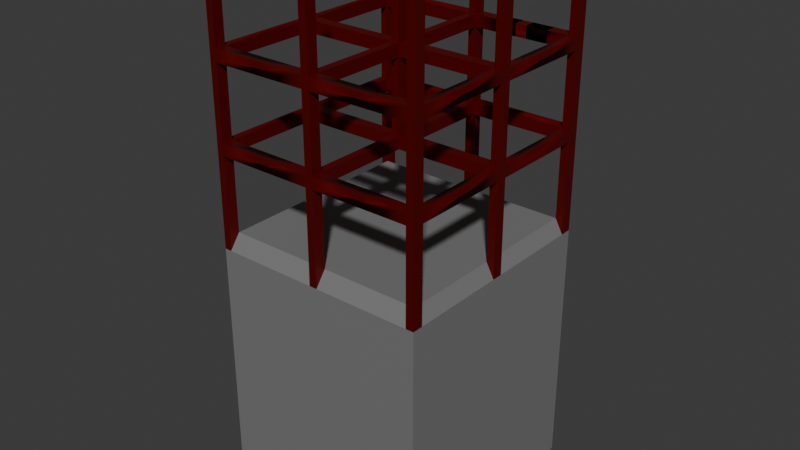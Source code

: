 # Source: blend.blend  (saved by Blender 4.0.36; exported with 4.5.12 LTS)
import bpy
from mathutils import Matrix  # noqa: F401  (used for matrix-valued properties, if any)

bpy.ops.wm.read_factory_settings(use_empty=True)
scene = bpy.context.scene
scene.name = 'Scene'

# ---- collections
col_collection = bpy.data.collections.new('Collection'); scene.collection.children.link(col_collection)

# ---- materials (node trees are filled in below, after node groups)
mat_007 = bpy.data.materials.new('매테리얼.007')
mat_007.use_transparent_shadow = False
mat_008 = bpy.data.materials.new('매테리얼.008')
mat_008.use_transparent_shadow = False
mat_009 = bpy.data.materials.new('매테리얼.009')
mat_009.use_transparent_shadow = False
mat_h = bpy.data.materials.new('H빔')
mat_h.use_transparent_shadow = False

# ---- node groups
ng_auto_smooth = bpy.data.node_groups.new('Auto Smooth', 'GeometryNodeTree')
_s = ng_auto_smooth.interface.new_socket(name='Geometry', in_out='OUTPUT', socket_type='NodeSocketGeometry')
_s = ng_auto_smooth.interface.new_socket(name='Geometry', in_out='INPUT', socket_type='NodeSocketGeometry')
_s = ng_auto_smooth.interface.new_socket(name='Angle', in_out='INPUT', socket_type='NodeSocketFloat')
_s.subtype = 'ANGLE'
_s.min_value = 0.0
_s.max_value = 3.142
ng_auto_smooth.is_modifier = True
_N = ng_auto_smooth.nodes; _L = ng_auto_smooth.links
n0 = _N.new('NodeGroupOutput'); n0.name = 'Group Output'; n0.location = (480, -100)
n1 = _N.new('NodeGroupInput'); n1.name = 'Group Input'; n1.location = (-420, -300)
n2 = _N.new('NodeGroupInput'); n2.name = 'Group Input.001'; n2.location = (-60, -100)
n3 = _N.new('GeometryNodeSetShadeSmooth'); n3.name = 'Set Shade Smooth'; n3.location = (120, -100)
n3.domain = 'EDGE'
n4 = _N.new('GeometryNodeSetShadeSmooth'); n4.name = 'Set Shade Smooth.001'; n4.location = (300, -100)
n5 = _N.new('GeometryNodeInputMeshEdgeAngle'); n5.name = 'Edge Angle'; n5.location = (-420, -220)
n6 = _N.new('GeometryNodeInputEdgeSmooth'); n6.name = 'Is Edge Smooth'; n6.location = (-60, -160)
n7 = _N.new('GeometryNodeInputShadeSmooth'); n7.name = 'Is Face Smooth'; n7.location = (-240, -340)
n8 = _N.new('FunctionNodeBooleanMath'); n8.name = 'Boolean Math'; n8.location = (-60, -220)
n9 = _N.new('FunctionNodeCompare'); n9.name = 'Compare'; n9.location = (-240, -180)
n9.operation = 'LESS_EQUAL'
_L.new(n5.outputs[0], n9.inputs[0])
_L.new(n4.outputs[0], n0.inputs[0])
_L.new(n1.outputs[1], n9.inputs[1])
_L.new(n9.outputs[0], n8.inputs[0])
_L.new(n7.outputs[0], n8.inputs[1])
_L.new(n2.outputs[0], n3.inputs[0])
_L.new(n6.outputs[0], n3.inputs[1])
_L.new(n3.outputs[0], n4.inputs[0])
_L.new(n8.outputs[0], n3.inputs[2])
n0.is_active_output = True

# ---- material node trees
mat_007.use_nodes = True; mat_007.node_tree.nodes.clear()
_N = mat_007.node_tree.nodes; _L = mat_007.node_tree.links
n0 = _N.new('ShaderNodeBsdfPrincipled'); n0.name = '프린시플드 BSDF'; n0.location = (10, 300)
n0.inputs[0].default_value = (0.1704, 0.1456, 0.1837, 1.0)
n0.inputs[2].default_value = 1.0
n0.inputs[3].default_value = 1.45
n1 = _N.new('ShaderNodeOutputMaterial'); n1.name = '매테리얼 출력'; n1.location = (300, 300)
_L.new(n0.outputs[0], n1.inputs[0])
n1.is_active_output = True
mat_008.use_nodes = True; mat_008.node_tree.nodes.clear()
_N = mat_008.node_tree.nodes; _L = mat_008.node_tree.links
n0 = _N.new('ShaderNodeBsdfPrincipled'); n0.name = '프린시플드 BSDF'; n0.location = (10, 300)
n0.inputs[0].default_value = (0.0, 0.0, 0.0, 1.0)
n0.inputs[2].default_value = 1.0
n0.inputs[3].default_value = 1.45
n1 = _N.new('ShaderNodeOutputMaterial'); n1.name = '매테리얼 출력'; n1.location = (300, 300)
_L.new(n0.outputs[0], n1.inputs[0])
n1.is_active_output = True
mat_009.use_nodes = True; mat_009.node_tree.nodes.clear()
_N = mat_009.node_tree.nodes; _L = mat_009.node_tree.links
n0 = _N.new('ShaderNodeBsdfPrincipled'); n0.name = '프린시플드 BSDF'; n0.location = (10, 300)
n0.inputs[0].default_value = (0.194, 0.194, 0.194, 1.0)
n0.inputs[3].default_value = 1.45
n1 = _N.new('ShaderNodeOutputMaterial'); n1.name = '매테리얼 출력'; n1.location = (300, 300)
_L.new(n0.outputs[0], n1.inputs[0])
n1.is_active_output = True
mat_h.use_nodes = True; mat_h.node_tree.nodes.clear()
_N = mat_h.node_tree.nodes; _L = mat_h.node_tree.links
n0 = _N.new('ShaderNodeBsdfPrincipled'); n0.name = '프린시플드 BSDF'; n0.location = (10, 300)
n0.inputs[0].default_value = (0.1497, 0.0001654, 0.0, 1.0)
n0.inputs[1].default_value = 0.5
n0.inputs[3].default_value = 1.45
n1 = _N.new('ShaderNodeOutputMaterial'); n1.name = '매테리얼 출력'; n1.location = (300, 300)
_L.new(n0.outputs[0], n1.inputs[0])
n1.is_active_output = True

# ---- world
world_world = bpy.data.worlds.new('World'); scene.world = world_world
world_world.use_nodes = True; world_world.node_tree.nodes.clear()
_N = world_world.node_tree.nodes; _L = world_world.node_tree.links
n0 = _N.new('ShaderNodeOutputWorld'); n0.name = 'World Output'; n0.location = (300, 300)
n1 = _N.new('ShaderNodeBackground'); n1.name = 'Background'; n1.location = (10, 300)
n1.inputs[0].default_value = (0.05088, 0.05088, 0.05088, 1.0)
_L.new(n1.outputs[0], n0.inputs[0])
n0.is_active_output = True
world_world.color = (0.05088, 0.05088, 0.05088)
world_world.use_sun_shadow = False
world_world.sun_shadow_jitter_overblur = 0.0

# ---- meshes
me_013 = bpy.data.meshes.new('큐브.013')
me_013.from_pydata([(-5.828, 5.559, 12.05), (-2.812, 5.559, 12.05), (0.204, 5.559, 12.05), (3.22, 5.559, 12.05), (6.236, 5.559, 11.35), (-5.828, 2.458, 12.05), (-2.812, 2.458, 12.05), (0.204, 2.458, 12.05), (3.22, 2.458, 12.05), (6.236, 2.458, 11.35), (-5.828, -0.6428, 12.05), (-2.812, -0.6428, 12.05), (0.204, -0.6428, 12.05), (3.22, -0.6428, 12.05), (6.236, -0.6428, 11.35), (-5.828, -3.744, 12.05), (-2.812, -3.744, 12.05), (0.204, -3.744, 12.05), (3.22, -3.744, 12.05), (6.236, -3.744, 11.35), (-5.828, -6.844, 11.35), (-2.812, -6.844, 11.35), (0.204, -6.844, 11.35), (3.22, -6.844, 11.35), (6.236, -6.844, 11.35), (6.236, 5.559, -0.7512), (3.22, 5.559, -0.7512), (0.204, 5.559, -0.7512), (-2.812, 5.559, -0.7512), (-5.828, 5.559, -0.7512), (6.236, 2.458, -0.7512), (3.22, 2.458, -0.7512), (0.204, 2.458, -0.7512), (-2.812, 2.458, -0.7512), (-5.828, 2.458, -0.7512), (6.236, -0.6428, -0.7512), (3.22, -0.6428, -0.7512), (0.204, -0.6428, -0.7512), (-2.812, -0.6428, -0.7512), (-5.828, -0.6428, -0.7512), (6.236, -3.744, -0.7512), (3.22, -3.744, -0.7512), (0.204, -3.744, -0.7512), (-2.812, -3.744, -0.7512), (-5.828, -3.744, -0.7512), (6.236, -6.844, -0.7512), (3.22, -6.844, -0.7512), (0.204, -6.844, -0.7512), (-2.812, -6.844, -0.7512), (-5.828, -6.844, -0.7512), (6.236, 6.239, -0.7512), (3.22, 6.239, -0.7512), (0.204, 6.239, -0.7512), (-2.812, 6.239, -0.7512), (-5.828, 6.239, -0.7512), (-5.828, 6.239, 11.35), (-2.812, 6.239, 11.35), (0.204, 6.239, 11.35), (3.22, 6.239, 11.35), (6.236, 6.239, 11.35), (6.236, 3.078, -0.7512), (3.22, 3.078, -0.7512), (0.204, 3.078, -0.7512), (-2.812, 3.078, -0.7512), (-5.828, 3.078, -0.7512), (-5.828, 3.078, 12.05), (-2.812, 3.078, 12.05), (0.204, 3.078, 12.05), (3.22, 3.078, 12.05), (6.236, 3.078, 11.35), (6.236, -0.02269, -0.7512), (3.22, -0.02269, -0.7512), (0.204, -0.02269, -0.7512), (-2.812, -0.02269, -0.7512), (-5.828, -0.02269, -0.7512), (-5.828, -0.02269, 12.05), (-2.812, -0.02269, 12.05), (0.204, -0.02269, 12.05), (3.22, -0.02269, 12.05), (6.236, -0.02269, 11.35), (6.236, -3.123, -0.7512), (3.22, -3.123, -0.7512), (0.204, -3.123, -0.7512), (-2.812, -3.123, -0.7512), (-5.828, -3.123, -0.7512), (-5.828, -3.123, 12.05), (-2.812, -3.123, 12.05), (0.204, -3.123, 12.05), (3.22, -3.123, 12.05), (6.236, -3.123, 11.35), (6.236, -6.224, -0.7512), (3.22, -6.224, -0.7512), (0.204, -6.224, -0.7512), (-2.812, -6.224, -0.7512), (-5.828, -6.224, -0.7512), (-5.828, -6.224, 12.05), (-2.812, -6.224, 12.05), (0.204, -6.224, 12.05), (3.22, -6.224, 12.05), (6.236, -6.224, 11.35), (-6.24, 5.559, -0.7512), (-6.24, 2.458, -0.7512), (-6.24, -0.6428, -0.7512), (-6.24, -3.744, -0.7512), (-6.24, -6.844, -0.7512), (-6.24, 6.239, -0.7512), (-6.24, 3.078, -0.7512), (-6.24, -0.02269, -0.7512), (-6.24, -3.123, -0.7512), (-6.24, -6.224, -0.7512), (-6.24, 5.559, 11.35), (-6.24, 2.458, 11.35), (-6.24, -0.6428, 11.35), (-6.24, -3.744, 11.35), (-6.24, -6.844, 11.35), (-6.24, 6.239, 11.35), (-6.24, 3.078, 11.35), (-6.24, -0.02269, 11.35), (-6.24, -3.123, 11.35), (-6.24, -6.224, 11.35), (-3.264, 5.559, 12.05), (-3.264, 2.458, 12.05), (-3.264, -0.6428, 12.05), (-3.264, -3.744, 12.05), (-3.264, -6.844, 11.35), (-3.264, 5.559, -0.7512), (-3.264, 2.458, -0.7512), (-3.264, -0.6428, -0.7512), (-3.264, -3.744, -0.7512), (-3.264, -6.844, -0.7512), (-3.264, 6.239, -0.7512), (-3.264, 6.239, 11.35), (-3.264, 3.078, -0.7512), (-3.264, 3.078, 12.05), (-3.264, -0.02269, -0.7512), (-3.264, -0.02269, 12.05), (-3.264, -3.123, -0.7512), (-3.264, -3.123, 12.05), (-3.264, -6.224, -0.7512), (-3.264, -6.224, 12.05), (-0.2484, 5.559, 12.05), (-0.2484, 2.458, 12.05), (-0.2484, -0.6428, 12.05), (-0.2484, -3.744, 12.05), (-0.2484, -6.844, 11.35), (-0.2484, 5.559, -0.7512), (-0.2484, 2.458, -0.7512), (-0.2484, -0.6428, -0.7512), (-0.2484, -3.744, -0.7512), (-0.2484, -6.844, -0.7512), (-0.2484, 6.239, -0.7512), (-0.2484, 6.239, 11.35), (-0.2484, 3.078, -0.7512), (-0.2484, 3.078, 12.05), (-0.2484, -0.02269, -0.7512), (-0.2484, -0.02269, 12.05), (-0.2484, -3.123, -0.7512), (-0.2484, -3.123, 12.05), (-0.2484, -6.224, -0.7512), (-0.2484, -6.224, 12.05), (2.767, 5.559, 12.05), (2.767, 2.458, 12.05), (2.767, -0.6428, 12.05), (2.767, -3.744, 12.05), (2.767, -6.844, 11.35), (2.767, 5.559, -0.7512), (2.767, 2.458, -0.7512), (2.767, -0.6428, -0.7512), (2.767, -3.744, -0.7512), (2.767, -6.844, -0.7512), (2.767, 6.239, -0.7512), (2.767, 6.239, 11.35), (2.767, 3.078, -0.7512), (2.767, 3.078, 12.05), (2.767, -0.02269, -0.7512), (2.767, -0.02269, 12.05), (2.767, -3.123, -0.7512), (2.767, -3.123, 12.05), (2.767, -6.224, -0.7512), (2.767, -6.224, 12.05), (5.783, 5.559, 12.05), (5.783, 2.458, 12.05), (5.783, -0.6428, 12.05), (5.783, -3.744, 12.05), (5.783, -6.844, 11.35), (5.783, 5.559, -0.7512), (5.783, 2.458, -0.7512), (5.783, -0.6428, -0.7512), (5.783, -3.744, -0.7512), (5.783, -6.844, -0.7512), (5.783, 6.239, -0.7512), (5.783, 6.239, 11.35), (5.783, 3.078, -0.7512), (5.783, 3.078, 12.05), (5.783, -0.02269, -0.7512), (5.783, -0.02269, 12.05), (5.783, -3.123, -0.7512), (5.783, -3.123, 12.05), (5.783, -6.224, -0.7512), (5.783, -6.224, 12.05), (5.783, 5.559, 24.85), (6.236, 5.559, 24.85), (5.783, 6.239, 24.85), (6.236, 6.239, 24.85), (5.783, -0.6428, 24.85), (6.236, -0.6428, 24.85), (5.783, -0.02269, 24.85), (6.236, -0.02269, 24.85), (5.783, -6.844, 24.85), (6.236, -6.844, 24.85), (5.783, -6.224, 24.85), (6.236, -6.224, 24.85), (-6.24, 5.559, 24.85), (-5.828, 5.559, 24.85), (-6.24, -0.6428, 24.85), (-5.828, -0.6428, 24.85), (-6.24, -6.844, 24.85), (-5.828, -6.844, 24.85), (-6.24, 6.239, 24.85), (-5.828, 6.239, 24.85), (-6.24, -0.02269, 24.85), (-5.828, -0.02269, 24.85), (-6.24, -6.224, 24.85), (-5.828, -6.224, 24.85), (-0.2484, 5.559, 24.85), (0.204, 5.559, 24.85), (-0.2484, -6.844, 24.85), (0.204, -6.844, 24.85), (-0.2484, 6.239, 24.85), (0.204, 6.239, 24.85), (-0.2484, -6.224, 24.85), (0.204, -6.224, 24.85), (0.204, 6.239, 16.32), (0.204, 6.239, 20.35), (0.204, 5.559, 20.35), (0.204, 5.559, 16.32), (-0.2484, 5.559, 20.35), (-0.2484, 5.559, 16.32), (-0.2484, 6.239, 16.32), (-0.2484, 6.239, 20.35), (0.204, 6.239, 19.78), (0.204, 5.559, 19.78), (-0.2484, 5.559, 19.78), (-0.2484, 6.239, 19.78), (0.204, 5.559, 15.75), (-0.2484, 5.559, 15.75), (0.204, 6.239, 15.75), (-0.2484, 6.239, 15.75), (6.236, 6.239, 16.32), (6.236, 6.239, 20.35), (6.236, 5.559, 20.35), (6.236, 5.559, 16.32), (5.783, 5.559, 20.35), (5.783, 5.559, 16.32), (5.783, 6.239, 16.32), (5.783, 6.239, 20.35), (6.236, 6.239, 19.78), (6.236, 5.559, 19.78), (5.783, 5.559, 19.78), (5.783, 6.239, 19.78), (6.236, 5.559, 15.75), (5.783, 5.559, 15.75), (6.236, 6.239, 15.75), (5.783, 6.239, 15.75), (0.204, 6.239, 15.75), (0.204, 6.239, 16.32), (0.204, 6.239, 19.78), (0.204, 6.239, 20.35), (0.204, 5.559, 16.32), (0.204, 5.559, 20.35), (0.204, 5.559, 19.78), (0.204, 5.559, 15.75), (5.783, 6.239, 15.75), (5.783, 6.239, 16.32), (5.783, 6.239, 19.78), (5.783, 6.239, 20.35), (5.783, 5.559, 16.32), (5.783, 5.559, 20.35), (5.783, 5.559, 19.78), (5.783, 5.559, 15.75), (5.783, -0.6428, 16.32), (5.783, -0.6428, 20.35), (5.783, -0.02269, 20.35), (5.783, -0.02269, 16.32), (6.236, -0.02269, 20.35), (6.236, -0.02269, 16.32), (6.236, -0.6428, 20.35), (6.236, -0.6428, 16.32), (5.783, -0.6428, 19.78), (5.783, -0.02269, 19.78), (6.236, -0.02269, 19.78), (6.236, -0.6428, 19.78), (5.783, -0.02269, 15.75), (6.236, -0.02269, 15.75), (6.236, -0.6428, 15.75), (5.783, -0.6428, 15.75), (6.236, -6.224, 16.32), (6.236, -6.224, 20.35), (6.236, -6.844, 20.35), (6.236, -6.844, 16.32), (5.783, -6.844, 16.32), (5.783, -6.844, 20.35), (5.783, -6.224, 20.35), (5.783, -6.224, 16.32), (6.236, -6.224, 19.78), (6.236, -6.844, 19.78), (5.783, -6.844, 19.78), (5.783, -6.224, 19.78), (6.236, -6.844, 15.75), (5.783, -6.224, 15.75), (6.236, -6.224, 15.75), (5.783, -6.844, 15.75), (0.204, -6.844, 16.32), (0.204, -6.844, 20.35), (-0.2484, -6.844, 20.35), (-0.2484, -6.844, 16.32), (-0.2484, -6.224, 16.32), (-0.2484, -6.224, 20.35), (0.204, -6.224, 20.35), (0.204, -6.224, 16.32), (0.204, -6.844, 19.78), (-0.2484, -6.844, 19.78), (-0.2484, -6.224, 19.78), (0.204, -6.224, 19.78), (-0.2484, -6.844, 15.75), (0.204, -6.224, 15.75), (0.204, -6.844, 15.75), (-0.2484, -6.224, 15.75), (-5.828, -6.844, 16.32), (-5.828, -6.844, 20.35), (-6.24, -6.844, 20.35), (-6.24, -6.844, 16.32), (-6.24, -6.224, 16.32), (-6.24, -6.224, 20.35), (-5.828, -6.224, 20.35), (-5.828, -6.224, 16.32), (-5.828, -6.844, 19.78), (-6.24, -6.844, 19.78), (-6.24, -6.224, 19.78), (-5.828, -6.224, 19.78), (-6.24, -6.844, 15.75), (-5.828, -6.224, 15.75), (-5.828, -6.844, 15.75), (-6.24, -6.224, 15.75), (-5.828, -0.6428, 16.32), (-5.828, -0.6428, 20.35), (-6.24, -0.6428, 20.35), (-6.24, -0.6428, 16.32), (-6.24, -0.02269, 16.32), (-6.24, -0.02269, 20.35), (-5.828, -0.02269, 20.35), (-5.828, -0.02269, 16.32), (-5.828, -0.6428, 19.78), (-6.24, -0.6428, 19.78), (-6.24, -0.02269, 19.78), (-5.828, -0.02269, 19.78), (-6.24, -0.6428, 15.75), (-5.828, -0.02269, 15.75), (-5.828, -0.6428, 15.75), (-6.24, -0.02269, 15.75), (-6.24, 5.559, 16.32), (-6.24, 5.559, 20.35), (-6.24, 6.239, 20.35), (-6.24, 6.239, 16.32), (-5.828, 5.559, 16.32), (-5.828, 5.559, 20.35), (-5.828, 6.239, 20.35), (-5.828, 6.239, 16.32), (-6.24, 5.559, 19.78), (-6.24, 6.239, 19.78), (-5.828, 5.559, 19.78), (-5.828, 6.239, 19.78), (-6.24, 6.239, 15.75), (-5.828, 6.239, 15.75), (-6.24, 5.559, 15.75), (-5.828, 5.559, 15.75), (-2.723, 6.239, 15.75), (-2.723, 5.559, 15.75), (-2.723, 5.559, 16.32), (-2.723, 6.239, 16.32), (-2.723, 6.239, 19.78), (-2.723, 5.559, 19.78), (-2.723, 5.559, 20.35), (-2.723, 6.239, 20.35), (5.783, 6.239, 20.35), (5.783, 6.239, 19.78), (5.783, 6.239, 19.78), (5.783, 6.239, 20.35), (0.204, 5.559, 16.32), (0.204, 5.559, 15.75), (0.204, 5.559, 15.75), (0.204, 5.559, 16.32), (-0.2484, 3.084, 15.75), (0.204, 3.084, 15.75), (0.204, 3.084, 16.32), (-0.2484, 3.084, 16.32), (-0.2484, 3.084, 19.78), (0.204, 3.084, 19.78), (0.204, 3.084, 20.35), (-0.2484, 3.084, 20.35), (5.783, 6.239, 16.32), (5.783, 6.239, 15.75), (5.783, 6.239, 15.75), (5.783, 6.239, 16.32), (0.204, 6.239, 19.78), (0.204, 6.239, 20.35), (0.204, 6.239, 20.35), (0.204, 6.239, 19.78), (5.783, 3.084, 15.75), (6.236, 3.084, 15.75), (6.236, 3.084, 16.32), (5.783, 3.084, 16.32), (5.783, 3.084, 19.78), (6.236, 3.084, 19.78), (6.236, 3.084, 20.35), (5.783, 3.084, 20.35), (0.204, 5.559, 20.35), (0.204, 5.559, 19.78), (0.204, 5.559, 19.78), (0.204, 5.559, 20.35), (5.783, 5.559, 15.75), (5.783, 5.559, 16.32), (5.783, 5.559, 16.32), (5.783, 5.559, 15.75), (5.783, 5.559, 19.78), (5.783, 5.559, 20.35), (5.783, 5.559, 20.35), (5.783, 5.559, 19.78), (0.204, 6.239, 15.75), (0.204, 6.239, 16.32), (0.204, 6.239, 16.32), (0.204, 6.239, 15.75), (3.309, 6.239, 15.75), (3.309, 5.559, 15.75), (3.309, 5.559, 16.32), (3.309, 6.239, 16.32), (2.678, 6.239, 15.75), (2.678, 6.239, 16.32), (2.678, 5.559, 16.32), (2.678, 5.559, 15.75), (3.309, 6.239, 19.78), (3.309, 5.559, 19.78), (3.309, 5.559, 20.35), (3.309, 6.239, 20.35), (2.678, 6.239, 19.78), (2.678, 6.239, 20.35), (2.678, 5.559, 20.35), (2.678, 5.559, 19.78), (5.783, -3.117, 15.75), (6.236, -3.117, 15.75), (6.236, -3.117, 16.32), (5.783, -3.117, 16.32), (5.783, -3.117, 19.78), (6.236, -3.117, 19.78), (6.236, -3.117, 20.35), (5.783, -3.117, 20.35), (6.236, 2.452, 15.75), (5.783, 2.452, 15.75), (5.783, 2.452, 16.32), (6.236, 2.452, 16.32), (6.236, 2.452, 19.78), (5.783, 2.452, 19.78), (5.783, 2.452, 20.35), (6.236, 2.452, 20.35), (3.309, -0.02269, 15.75), (3.309, -0.6428, 15.75), (3.309, -0.6428, 16.32), (3.309, -0.02269, 16.32), (3.309, -0.02269, 19.78), (3.309, -0.6428, 19.78), (3.309, -0.6428, 20.35), (3.309, -0.02269, 20.35), (6.236, -3.75, 15.75), (5.783, -3.75, 15.75), (5.783, -3.75, 16.32), (6.236, -3.75, 16.32), (6.236, -3.75, 19.78), (5.783, -3.75, 19.78), (5.783, -3.75, 20.35), (6.236, -3.75, 20.35), (3.309, -6.224, 15.75), (3.309, -6.844, 15.75), (3.309, -6.844, 16.32), (3.309, -6.224, 16.32), (3.309, -6.224, 19.78), (3.309, -6.844, 19.78), (3.309, -6.844, 20.35), (3.309, -6.224, 20.35), (2.678, -6.844, 15.75), (2.678, -6.224, 15.75), (2.678, -6.224, 16.32), (2.678, -6.844, 16.32), (2.678, -6.844, 19.78), (2.678, -6.224, 19.78), (2.678, -6.224, 20.35), (2.678, -6.844, 20.35), (-2.723, -6.224, 15.75), (-2.723, -6.844, 15.75), (-2.723, -6.844, 16.32), (-2.723, -6.224, 16.32), (-2.723, -6.224, 19.78), (-2.723, -6.844, 19.78), (-2.723, -6.844, 20.35), (-2.723, -6.224, 20.35), (0.204, -3.75, 15.75), (-0.2484, -3.75, 15.75), (-0.2484, -3.75, 16.32), (0.204, -3.75, 16.32), (0.204, -3.75, 19.78), (-0.2484, -3.75, 19.78), (-0.2484, -3.75, 20.35), (0.204, -3.75, 20.35), (-3.353, -6.844, 15.75), (-3.353, -6.224, 15.75), (-3.353, -6.224, 16.32), (-3.353, -6.844, 16.32), (-3.353, -6.844, 19.78), (-3.353, -6.224, 19.78), (-3.353, -6.224, 20.35), (-3.353, -6.844, 20.35), (-5.828, -3.75, 15.75), (-6.24, -3.75, 15.75), (-6.24, -3.75, 16.32), (-5.828, -3.75, 16.32), (-5.828, -3.75, 19.78), (-6.24, -3.75, 19.78), (-6.24, -3.75, 20.35), (-5.828, -3.75, 20.35), (-3.353, -0.6428, 15.75), (-3.353, -0.02269, 15.75), (-3.353, -0.02269, 16.32), (-3.353, -0.6428, 16.32), (-3.353, -0.6428, 19.78), (-3.353, -0.02269, 19.78), (-3.353, -0.02269, 20.35), (-3.353, -0.6428, 20.35), (-5.828, 2.452, 15.75), (-6.24, 2.452, 15.75), (-6.24, 2.452, 16.32), (-5.828, 2.452, 16.32), (-5.828, 2.452, 19.78), (-6.24, 2.452, 19.78), (-6.24, 2.452, 20.35), (-5.828, 2.452, 20.35), (-6.24, -3.117, 15.75), (-5.828, -3.117, 15.75), (-5.828, -3.117, 16.32), (-6.24, -3.117, 16.32), (-6.24, -3.117, 19.78), (-5.828, -3.117, 19.78), (-5.828, -3.117, 20.35), (-6.24, -3.117, 20.35), (-3.353, 5.559, 15.75), (-3.353, 6.239, 15.75), (-3.353, 6.239, 16.32), (-3.353, 5.559, 16.32), (-3.353, 5.559, 19.78), (-3.353, 6.239, 19.78), (-3.353, 6.239, 20.35), (-3.353, 5.559, 20.35), (-6.24, 3.084, 15.75), (-5.828, 3.084, 15.75), (-5.828, 3.084, 16.32), (-6.24, 3.084, 16.32), (-6.24, 3.084, 19.78), (-5.828, 3.084, 19.78), (-5.828, 3.084, 20.35), (-6.24, 3.084, 20.35), (-0.2484, -0.02487, 15.75), (0.204, -0.02487, 15.75), (0.204, -0.02487, 16.32), (-0.2484, -0.02487, 16.32), (-0.2484, -0.02487, 19.78), (0.204, -0.02487, 19.78), (0.204, -0.02487, 20.35), (-0.2484, -0.02487, 20.35), (0.1997, -0.02269, 15.75), (0.1997, -0.6428, 15.75), (0.1997, -0.6428, 16.32), (0.1997, -0.02269, 16.32), (0.1997, -0.02269, 19.78), (0.1997, -0.6428, 19.78), (0.1997, -0.6428, 20.35), (0.1997, -0.02269, 20.35), (0.204, -0.6407, 15.75), (-0.2484, -0.6407, 15.75), (-0.2484, -0.6407, 16.32), (0.204, -0.6407, 16.32), (0.204, -0.6407, 19.78), (-0.2484, -0.6407, 19.78), (-0.2484, -0.6407, 20.35), (0.204, -0.6407, 20.35), (-0.2442, -0.6428, 15.75), (-0.2442, -0.02269, 15.75), (-0.2442, -0.02269, 16.32), (-0.2442, -0.6428, 16.32), (-0.2442, -0.6428, 19.78), (-0.2442, -0.02269, 19.78), (-0.2442, -0.02269, 20.35), (-0.2442, -0.6428, 20.35), (2.74, -0.6428, 19.78), (2.74, -0.02269, 19.78), (2.74, -0.6428, 20.35), (2.74, -0.02269, 20.35), (-0.2484, -3.128, 19.78), (0.204, -3.128, 19.78), (-0.2484, -3.128, 20.35), (0.204, -3.128, 20.35), (0.204, 2.463, 19.78), (-0.2484, 2.463, 19.78), (0.204, 2.463, 20.35), (-0.2484, 2.463, 20.35), (-2.732, -0.02269, 19.78), (-2.732, -0.6428, 19.78), (-2.732, -0.02269, 20.35), (-2.732, -0.6428, 20.35), (0.204, -0.02487, 16.3), (-0.2484, -0.02487, 16.3), (-0.2484, -0.6407, 16.3), (0.204, -0.6407, 16.3), (-0.2484, -0.02487, 24.84), (0.204, -0.02487, 24.84), (0.204, -0.6407, 24.84), (-0.2484, -0.6407, 24.84)], [(185, 26), (165, 27), (145, 28), (125, 29), (186, 31), (166, 32), (146, 33), (126, 34), (187, 36), (167, 37), (147, 38), (127, 39), (188, 41), (168, 42), (148, 43), (128, 44), (192, 61), (172, 62), (152, 63), (132, 64), (194, 71), (174, 72), (154, 73), (134, 74), (196, 81), (176, 82), (156, 83), (136, 84), (198, 91), (178, 92), (158, 93), (138, 94), (44, 94), (43, 93), (42, 92), (41, 91), (39, 84), (38, 83), (37, 82), (36, 81), (34, 74), (33, 73), (32, 72), (31, 71), (29, 64), (28, 63), (27, 62), (26, 61), (94, 49), (93, 48), (92, 47), (91, 46), (84, 44), (83, 43), (82, 42), (81, 41), (74, 39), (73, 38), (72, 37), (71, 36), (64, 34), (63, 33), (62, 32), (61, 31), (54, 29), (53, 28), (52, 27), (51, 26), (29, 100), (34, 101), (39, 102), (44, 103), (64, 106), (74, 107), (84, 108), (94, 109), (28, 125), (33, 126), (38, 127), (43, 128), (63, 132), (73, 134), (83, 136), (93, 138), (130, 125), (132, 126), (134, 127), (136, 128), (138, 129), (125, 132), (126, 134), (127, 136), (128, 138), (27, 145), (32, 146), (37, 147), (42, 148), (62, 152), (72, 154), (82, 156), (92, 158), (150, 145), (152, 146), (154, 147), (156, 148), (158, 149), (145, 152), (146, 154), (147, 156), (148, 158), (26, 165), (31, 166), (36, 167), (41, 168), (61, 172), (71, 174), (81, 176), (91, 178), (170, 165), (172, 166), (174, 167), (176, 168), (178, 169), (165, 172), (166, 174), (167, 176), (168, 178), (25, 185), (30, 186), (35, 187), (40, 188), (60, 192), (70, 194), (80, 196), (90, 198), (190, 185), (192, 186), (194, 187), (196, 188), (198, 189), (185, 192), (186, 194), (187, 196), (188, 198)], [(183, 18, 98, 199), (163, 17, 97, 179), (143, 16, 96, 159), (123, 15, 95, 139), (182, 13, 88, 197), (162, 12, 87, 177), (142, 11, 86, 157), (122, 10, 85, 137), (181, 8, 78, 195), (161, 7, 77, 175), (141, 6, 76, 155), (121, 5, 75, 135), (180, 3, 68, 193), (160, 2, 67, 173), (140, 1, 66, 153), (120, 0, 65, 133), (199, 98, 23, 184), (179, 97, 22, 164), (159, 96, 21, 144), (139, 95, 20, 124), (197, 88, 18, 183), (177, 87, 17, 163), (157, 86, 16, 143), (137, 85, 15, 123), (195, 78, 13, 182), (175, 77, 12, 162), (155, 76, 11, 142), (135, 75, 10, 122), (193, 68, 8, 181), (173, 67, 7, 161), (153, 66, 6, 141), (133, 65, 5, 121), (191, 58, 3, 180), (171, 57, 2, 160), (151, 56, 1, 140), (131, 55, 0, 120), (15, 113, 119, 95), (10, 112, 118, 85), (5, 111, 117, 75), (0, 110, 116, 65), (334, 333, 222, 223), (85, 118, 113, 15), (330, 329, 217, 216), (65, 116, 111, 5), (362, 361, 212, 218), (56, 131, 120, 1), (66, 133, 121, 6), (76, 135, 122, 11), (86, 137, 123, 16), (96, 139, 124, 21), (1, 120, 133, 66), (6, 121, 135, 76), (11, 122, 137, 86), (16, 123, 139, 96), (236, 234, 225, 224), (67, 153, 141, 7), (77, 155, 142, 12), (87, 157, 143, 17), (234, 233, 229, 225), (2, 140, 153, 67), (7, 141, 155, 77), (12, 142, 157, 87), (17, 143, 159, 97), (58, 171, 160, 3), (68, 173, 161, 8), (78, 175, 162, 13), (88, 177, 163, 18), (98, 179, 164, 23), (3, 160, 173, 68), (8, 161, 175, 78), (13, 162, 177, 88), (18, 163, 179, 98), (250, 249, 203, 201), (69, 193, 181, 9), (282, 281, 204, 206), (89, 197, 183, 19), (298, 297, 211, 209), (4, 180, 193, 69), (9, 181, 195, 79), (14, 182, 197, 89), (46, 169, 47, 149, 48, 129, 49, 104, 109, 103, 108, 102, 107, 101, 106, 100, 105, 54, 130, 53, 150, 52, 170, 51, 190, 50, 25, 60, 30, 70, 35, 80, 40, 90, 45, 189), (19, 183, 199, 99), (203, 202, 200, 201), (252, 250, 201, 200), (249, 255, 202, 203), (255, 252, 200, 202), (207, 206, 204, 205), (284, 282, 206, 207), (286, 284, 207, 205), (281, 286, 205, 204), (211, 210, 208, 209), (302, 301, 208, 210), (301, 298, 209, 208), (297, 302, 210, 211), (223, 222, 216, 217), (221, 220, 214, 215), (219, 218, 212, 213), (346, 345, 215, 214), (361, 365, 213, 212), (350, 349, 220, 221), (366, 362, 218, 219), (349, 346, 214, 220), (365, 366, 219, 213), (345, 350, 221, 215), (329, 334, 223, 217), (333, 330, 216, 222), (229, 228, 224, 225), (231, 230, 226, 227), (233, 239, 228, 229), (314, 313, 227, 226), (318, 317, 230, 231), (317, 314, 226, 230), (239, 236, 224, 228), (313, 318, 231, 227), (246, 247, 238, 232), (240, 243, 239, 233), (237, 235, 241, 242), (235, 232, 240, 241), (232, 238, 243, 240), (238, 237, 242, 243), (140, 2, 244, 245), (2, 57, 246, 244), (57, 151, 247, 246), (151, 140, 245, 247), (262, 263, 254, 248), (256, 259, 255, 249), (613, 596, 599, 615), (615, 599, 598, 614), (260, 262, 248, 251), (257, 256, 249, 250), (251, 248, 256, 257), (253, 251, 257, 258), (248, 254, 259, 256), (254, 253, 258, 259), (4, 59, 262, 260), (180, 4, 260, 261), (59, 191, 263, 262), (191, 180, 261, 263), (614, 598, 597, 612), (253, 254, 273, 276), (259, 258, 278, 274), (263, 261, 279, 272), (252, 255, 275, 277), (232, 235, 268, 265), (612, 597, 596, 613), (233, 234, 269, 267), (574, 583, 580, 573), (241, 240, 266, 270), (244, 246, 264, 271), (528, 592, 595, 531), (531, 595, 594, 530), (530, 594, 593, 529), (529, 593, 592, 528), (605, 588, 591, 607), (607, 591, 590, 606), (294, 293, 285, 287), (291, 290, 284, 286), (606, 590, 589, 604), (604, 589, 588, 605), (572, 597, 598, 575), (504, 584, 587, 507), (283, 280, 288, 289), (285, 283, 289, 290), (287, 285, 290, 291), (280, 287, 291, 288), (195, 182, 295, 292), (79, 195, 292, 293), (14, 79, 293, 294), (182, 14, 294, 295), (507, 587, 586, 506), (506, 586, 585, 505), (311, 308, 299, 300), (306, 305, 298, 301), (505, 585, 584, 504), (308, 310, 296, 299), (305, 304, 297, 298), (299, 296, 304, 305), (303, 300, 306, 307), (300, 299, 305, 306), (296, 303, 307, 304), (24, 99, 310, 308), (199, 184, 311, 309), (184, 24, 308, 311), (99, 199, 309, 310), (601, 580, 583, 603), (603, 583, 582, 602), (602, 582, 581, 600), (600, 581, 580, 601), (590, 599, 596, 589), (464, 576, 579, 467), (324, 326, 312, 315), (321, 320, 313, 314), (315, 312, 320, 321), (319, 316, 322, 323), (316, 315, 321, 322), (312, 319, 323, 320), (144, 22, 326, 324), (97, 159, 327, 325), (159, 144, 324, 327), (22, 97, 325, 326), (343, 340, 331, 332), (338, 337, 330, 333), (467, 579, 578, 466), (466, 578, 577, 465), (340, 342, 328, 331), (337, 336, 329, 330), (465, 577, 576, 464), (335, 332, 338, 339), (331, 328, 336, 337), (328, 335, 339, 336), (332, 331, 337, 338), (95, 119, 343, 341), (114, 20, 342, 340), (20, 95, 341, 342), (119, 114, 340, 343), (609, 572, 575, 611), (611, 575, 574, 610), (359, 356, 347, 348), (354, 353, 346, 349), (610, 574, 573, 608), (608, 573, 572, 609), (582, 591, 588, 581), (392, 568, 571, 395), (347, 344, 352, 353), (351, 348, 354, 355), (348, 347, 353, 354), (344, 351, 355, 352), (112, 10, 358, 356), (75, 117, 359, 357), (117, 112, 356, 359), (10, 75, 357, 358), (395, 571, 570, 394), (394, 570, 569, 393), (373, 372, 363, 367), (371, 369, 362, 366), (393, 569, 568, 392), (372, 374, 360, 363), (369, 368, 361, 362), (363, 360, 368, 369), (360, 364, 370, 368), (367, 363, 369, 371), (364, 367, 371, 370), (115, 110, 374, 372), (110, 0, 375, 374), (55, 115, 372, 373), (0, 55, 373, 375), (376, 377, 378, 379), (245, 377, 376, 247), (237, 378, 377, 245), (238, 379, 378, 237), (247, 376, 379, 238), (380, 381, 382, 383), (242, 381, 380, 243), (236, 382, 381, 242), (239, 383, 382, 236), (243, 380, 383, 239), (384, 385, 386, 387), (259, 385, 384, 255), (274, 386, 385, 259), (275, 387, 386, 274), (255, 384, 387, 275), (388, 389, 390, 391), (244, 389, 388, 235), (271, 390, 389, 244), (268, 391, 390, 271), (235, 388, 391, 268), (244, 393, 392, 245), (235, 394, 393, 244), (237, 395, 394, 235), (245, 392, 395, 237), (241, 397, 396, 242), (234, 398, 397, 241), (236, 399, 398, 234), (242, 396, 399, 236), (400, 401, 402, 403), (263, 401, 400, 254), (272, 402, 401, 263), (273, 403, 402, 272), (254, 400, 403, 273), (404, 405, 406, 407), (233, 405, 404, 240), (267, 406, 405, 233), (266, 407, 406, 267), (240, 404, 407, 266), (408, 409, 410, 411), (260, 409, 408, 261), (251, 410, 409, 260), (253, 411, 410, 251), (261, 408, 411, 253), (412, 413, 414, 415), (257, 413, 412, 258), (250, 414, 413, 257), (252, 415, 414, 250), (258, 412, 415, 252), (416, 417, 418, 419), (241, 417, 416, 234), (270, 418, 417, 241), (269, 419, 418, 270), (234, 416, 419, 269), (420, 421, 422, 423), (253, 421, 420, 261), (276, 422, 421, 253), (279, 423, 422, 276), (261, 420, 423, 279), (424, 425, 426, 427), (252, 425, 424, 258), (277, 426, 425, 252), (278, 427, 426, 277), (258, 424, 427, 278), (428, 429, 430, 431), (232, 429, 428, 246), (265, 430, 429, 232), (264, 431, 430, 265), (246, 428, 431, 264), (432, 433, 434, 435), (279, 433, 432, 272), (276, 434, 433, 279), (273, 435, 434, 276), (272, 432, 435, 273), (436, 437, 438, 439), (265, 437, 436, 264), (268, 438, 437, 265), (271, 439, 438, 268), (264, 436, 439, 271), (440, 441, 442, 443), (278, 441, 440, 274), (277, 442, 441, 278), (275, 443, 442, 277), (274, 440, 443, 275), (444, 445, 446, 447), (267, 445, 444, 266), (269, 446, 445, 267), (270, 447, 446, 269), (266, 444, 447, 270), (448, 449, 450, 451), (294, 449, 448, 295), (287, 450, 449, 294), (280, 451, 450, 287), (295, 448, 451, 280), (452, 453, 454, 455), (291, 453, 452, 288), (286, 454, 453, 291), (281, 455, 454, 286), (288, 452, 455, 281), (456, 457, 458, 459), (292, 457, 456, 293), (283, 458, 457, 292), (285, 459, 458, 283), (293, 456, 459, 285), (460, 461, 462, 463), (289, 461, 460, 290), (282, 462, 461, 289), (284, 463, 462, 282), (290, 460, 463, 284), (295, 465, 464, 292), (280, 466, 465, 295), (283, 467, 466, 280), (292, 464, 467, 283), (288, 469, 468, 289), (281, 470, 469, 288), (282, 471, 470, 281), (289, 468, 471, 282), (472, 473, 474, 475), (309, 473, 472, 310), (303, 474, 473, 309), (296, 475, 474, 303), (310, 472, 475, 296), (476, 477, 478, 479), (307, 477, 476, 304), (302, 478, 477, 307), (297, 479, 478, 302), (304, 476, 479, 297), (480, 481, 482, 483), (311, 481, 480, 309), (300, 482, 481, 311), (303, 483, 482, 300), (309, 480, 483, 303), (484, 485, 486, 487), (306, 485, 484, 307), (301, 486, 485, 306), (302, 487, 486, 301), (307, 484, 487, 302), (488, 489, 490, 491), (325, 489, 488, 326), (319, 490, 489, 325), (312, 491, 490, 319), (326, 488, 491, 312), (492, 493, 494, 495), (323, 493, 492, 320), (318, 494, 493, 323), (313, 495, 494, 318), (320, 492, 495, 313), (496, 497, 498, 499), (324, 497, 496, 327), (315, 498, 497, 324), (316, 499, 498, 315), (327, 496, 499, 316), (500, 501, 502, 503), (321, 501, 500, 322), (314, 502, 501, 321), (317, 503, 502, 314), (322, 500, 503, 317), (327, 505, 504, 325), (316, 506, 505, 327), (319, 507, 506, 316), (325, 504, 507, 319), (322, 509, 508, 323), (317, 510, 509, 322), (318, 511, 510, 317), (323, 508, 511, 318), (512, 513, 514, 515), (341, 513, 512, 342), (335, 514, 513, 341), (328, 515, 514, 335), (342, 512, 515, 328), (516, 517, 518, 519), (339, 517, 516, 336), (334, 518, 517, 339), (329, 519, 518, 334), (336, 516, 519, 329), (520, 521, 522, 523), (343, 521, 520, 341), (332, 522, 521, 343), (335, 523, 522, 332), (341, 520, 523, 335), (524, 525, 526, 527), (338, 525, 524, 339), (333, 526, 525, 338), (334, 527, 526, 333), (339, 524, 527, 334), (357, 529, 528, 358), (351, 530, 529, 357), (344, 531, 530, 351), (358, 528, 531, 344), (355, 533, 532, 352), (350, 534, 533, 355), (345, 535, 534, 350), (352, 532, 535, 345), (536, 537, 538, 539), (359, 537, 536, 357), (348, 538, 537, 359), (351, 539, 538, 348), (357, 536, 539, 351), (540, 541, 542, 543), (354, 541, 540, 355), (349, 542, 541, 354), (350, 543, 542, 349), (355, 540, 543, 350), (544, 545, 546, 547), (358, 545, 544, 356), (344, 546, 545, 358), (347, 547, 546, 344), (356, 544, 547, 347), (548, 549, 550, 551), (352, 549, 548, 353), (345, 550, 549, 352), (346, 551, 550, 345), (353, 548, 551, 346), (552, 553, 554, 555), (373, 553, 552, 375), (367, 554, 553, 373), (364, 555, 554, 367), (375, 552, 555, 364), (556, 557, 558, 559), (371, 557, 556, 370), (366, 558, 557, 371), (365, 559, 558, 366), (370, 556, 559, 365), (560, 561, 562, 563), (375, 561, 560, 374), (364, 562, 561, 375), (360, 563, 562, 364), (374, 560, 563, 360), (564, 565, 566, 567), (370, 565, 564, 368), (365, 566, 565, 370), (361, 567, 566, 365), (368, 564, 567, 361), (579, 594, 595, 578), (568, 593, 594, 571), (586, 595, 592, 585), (578, 587, 584, 577), (570, 579, 576, 569), (569, 584, 585, 568), (588, 589, 618, 619), (590, 591, 622, 623), (460, 413, 414, 463), (414, 415, 462, 463), (412, 413, 460, 461), (412, 461, 462, 415), (408, 409, 456, 457), (410, 459, 456, 409), (410, 411, 458, 459), (458, 411, 408, 457), (454, 479, 476, 453), (478, 479, 454, 455), (476, 477, 452, 453), (452, 477, 478, 455), (450, 475, 472, 449), (474, 475, 450, 451), (472, 473, 448, 449), (474, 451, 448, 473), (492, 485, 486, 495), (486, 487, 494, 495), (484, 485, 492, 493), (484, 493, 494, 487), (482, 491, 488, 481), (482, 483, 490, 491), (480, 481, 488, 489), (490, 483, 480, 489), (498, 515, 512, 497), (498, 499, 514, 515), (496, 497, 512, 513), (514, 499, 496, 513), (516, 501, 502, 519), (502, 503, 518, 519), (500, 501, 516, 517), (500, 517, 518, 503), (522, 547, 544, 521), (522, 523, 546, 547), (520, 521, 544, 545), (546, 523, 520, 545), (548, 525, 526, 551), (526, 527, 550, 551), (524, 525, 548, 549), (509, 604, 605, 508), (564, 541, 542, 567), (542, 543, 566, 567), (540, 541, 564, 565), (540, 565, 566, 543), (538, 563, 560, 537), (538, 539, 562, 563), (536, 537, 560, 561), (562, 539, 536, 561), (554, 379, 376, 553), (553, 376, 377, 552), (379, 554, 555, 378), (378, 555, 552, 377), (440, 444, 445, 443), (444, 440, 441, 447), (441, 447, 446, 442), (437, 435, 432, 436), (435, 437, 438, 434), (436, 432, 433, 439), (469, 600, 601, 468), (445, 443, 442, 446), (381, 556, 557, 380), (380, 557, 558, 383), (383, 558, 559, 382), (556, 381, 382, 559), (434, 438, 439, 433), (470, 602, 600, 469), (471, 603, 602, 470), (468, 601, 603, 471), (524, 549, 550, 527), (510, 606, 604, 509), (511, 607, 606, 510), (508, 605, 607, 511), (397, 608, 609, 396), (398, 610, 608, 397), (399, 611, 610, 398), (396, 609, 611, 399), (533, 612, 613, 532), (534, 614, 612, 533), (535, 615, 614, 534), (532, 613, 615, 535), (616, 619, 618, 617), (573, 588, 619, 616), (572, 573, 616, 617), (589, 572, 617, 618), (620, 623, 622, 621), (575, 590, 623, 620), (574, 575, 620, 621), (591, 574, 621, 622), (184, 23, 46, 189), (45, 24, 184, 189), (24, 45, 90, 99), (40, 19, 99, 90), (19, 40, 80, 89), (35, 14, 89, 80), (14, 35, 70, 79), (30, 9, 79, 70), (9, 30, 60, 69), (25, 4, 69, 60), (4, 25, 50, 59), (59, 50, 190, 191), (51, 58, 191, 190), (58, 51, 170, 171), (52, 57, 171, 170), (57, 52, 150, 151), (53, 56, 151, 150), (56, 53, 130, 131), (130, 54, 55, 131), (55, 54, 105, 115), (105, 100, 110, 115), (110, 100, 106, 116), (106, 101, 111, 116), (101, 107, 117, 111), (107, 102, 112, 117), (102, 108, 118, 112), (108, 103, 113, 118), (103, 109, 119, 113), (109, 104, 114, 119), (49, 20, 114, 104), (20, 49, 129, 124), (21, 124, 129, 48), (21, 48, 149, 144), (22, 144, 149, 47), (22, 47, 169, 164), (46, 23, 164, 169)])
me_013.polygons.foreach_set('use_smooth', [True] * 610)
me_013.polygons.foreach_set('material_index', [2, 2, 2, 2, 2, 2, 2, 2, 2, 2, 2, 2, 2, 2, 2, 2, 2, 2, 2, 2, 2, 2, 2, 2, 2, 2, 2, 2, 2, 2, 2, 2, 2, 2, 2, 2, 2, 2, 2, 2, 3, 2, 3, 2, 3, 2, 2, 2, 2, 2, 2, 2, 2, 2, 3, 2, 2, 2, 3, 2, 2, 2, 2, 2, 2, 2, 2, 2, 2, 2, 2, 2, 3, 2, 3, 2, 3, 2, 2, 2, 2, 2, 3, 3, 3, 3, 3, 3, 3, 3, 3, 3, 3, 3, 3, 3, 3, 3, 3, 3, 3, 3, 3, 3, 3, 3, 3, 3, 3, 3, 3, 3, 3, 3, 3, 3, 3, 3, 3, 3, 3, 3, 3, 3, 3, 3, 3, 3, 3, 3, 3, 3, 3, 3, 3, 3, 3, 3, 3, 0, 0, 0, 0, 0, 3, 0, 0, 0, 0, 3, 3, 3, 3, 3, 3, 3, 3, 3, 3, 0, 3, 3, 3, 3, 3, 3, 3, 3, 3, 3, 3, 3, 3, 3, 3, 3, 3, 3, 3, 3, 3, 3, 3, 3, 3, 3, 3, 3, 0, 3, 3, 3, 3, 3, 3, 3, 3, 3, 3, 3, 3, 3, 3, 3, 3, 3, 3, 3, 3, 3, 3, 3, 3, 3, 3, 3, 3, 3, 3, 3, 3, 0, 3, 3, 3, 3, 3, 3, 3, 3, 3, 3, 3, 3, 3, 3, 3, 3, 3, 3, 3, 3, 3, 3, 3, 3, 0, 3, 3, 3, 3, 0, 3, 3, 3, 3, 0, 0, 0, 0, 0, 0, 0, 0, 0, 0, 3, 3, 3, 3, 3, 3, 3, 3, 3, 3, 0, 3, 0, 0, 0, 0, 0, 0, 0, 3, 3, 3, 3, 0, 3, 3, 3, 3, 0, 0, 0, 0, 0, 0, 0, 0, 0, 0, 0, 0, 0, 0, 0, 3, 3, 0, 3, 0, 0, 3, 3, 3, 3, 0, 3, 3, 3, 3, 0, 3, 3, 3, 3, 0, 3, 3, 3, 3, 0, 3, 3, 3, 3, 0, 3, 3, 3, 3, 0, 3, 3, 3, 3, 0, 3, 3, 3, 3, 3, 3, 3, 3, 3, 3, 3, 3, 0, 3, 3, 3, 3, 0, 3, 3, 3, 3, 0, 3, 3, 3, 3, 0, 3, 3, 3, 3, 0, 3, 3, 3, 3, 0, 3, 3, 3, 3, 0, 3, 3, 3, 3, 0, 3, 3, 3, 3, 3, 3, 3, 3, 3, 3, 3, 3, 0, 3, 3, 3, 3, 0, 3, 3, 3, 3, 0, 3, 3, 3, 3, 0, 3, 3, 3, 3, 3, 3, 3, 3, 3, 3, 3, 3, 0, 3, 3, 3, 3, 0, 3, 3, 3, 3, 0, 3, 3, 3, 3, 0, 3, 3, 3, 3, 0, 3, 3, 3, 3, 0, 3, 3, 3, 3, 0, 3, 3, 3, 3, 0, 3, 3, 3, 3, 0, 0, 0, 0, 0, 0, 3, 3, 3, 3, 3, 3, 3, 3, 3, 3, 3, 3, 3, 3, 3, 3, 3, 3, 3, 3, 3, 3, 3, 3, 3, 3, 3, 3, 3, 3, 3, 3, 3, 3, 3, 3, 3, 3, 3, 3, 3, 3, 3, 3, 3, 3, 3, 3, 3, 3, 3, 3, 3, 3, 3, 3, 3, 3, 3, 3, 3, 3, 3, 3, 3, 3, 3, 3, 3, 3, 3, 3, 3, 3, 3, 3, 3, 3, 3, 3, 3, 3, 0, 3, 3, 3, 3, 3, 3, 3, 2, 2, 2, 2, 2, 2, 2, 2, 2, 2, 2, 2, 2, 2, 2, 2, 2, 2, 2, 2, 2, 2, 2, 2, 2, 2, 2, 2, 2, 2, 2, 2, 2, 2, 2, 2])
_uv = me_013.uv_layers.new(name='UV 맵')
_uv.uv.foreach_set('vector', [0.68, 0.6711, 0.7138, 0.6711, 0.7138, 0.703, 0.68, 0.703, 0.7198, 0.6711, 0.7536, 0.6711, 0.7536, 0.703, 0.7198, 0.703, 0.7596, 0.6711, 0.7934, 0.6711, 0.7934, 0.703, 0.7596, 0.703, 0.7994, 0.6711, 0.8332, 0.6711, 0.8332, 0.703, 0.7994, 0.703, 0.68, 0.6312, 0.7138, 0.6312, 0.7138, 0.6631, 0.68, 0.6631, 0.7198, 0.6312, 0.7536, 0.6312, 0.7536, 0.6631, 0.7198, 0.6631, 0.7596, 0.6312, 0.7934, 0.6312, 0.7934, 0.6631, 0.7596, 0.6631, 0.7994, 0.6312, 0.8332, 0.6312, 0.8332, 0.6631, 0.7994, 0.6631, 0.68, 0.5914, 0.7138, 0.5914, 0.7138, 0.6233, 0.68, 0.6233, 0.7198, 0.5914, 0.7536, 0.5914, 0.7536, 0.6233, 0.7198, 0.6233, 0.7596, 0.5914, 0.7934, 0.5914, 0.7934, 0.6233, 0.7596, 0.6233, 0.7994, 0.5914, 0.8332, 0.5914, 0.8332, 0.6233, 0.7994, 0.6233, 0.68, 0.5515, 0.7138, 0.5515, 0.7138, 0.5834, 0.68, 0.5834, 0.7198, 0.5515, 0.7536, 0.5515, 0.7536, 0.5834, 0.7198, 0.5834, 0.7596, 0.5515, 0.7934, 0.5515, 0.7934, 0.5834, 0.7596, 0.5834, 0.7994, 0.5515, 0.8332, 0.5515, 0.8332, 0.5834, 0.7994, 0.5834, 0.68, 0.703, 0.7138, 0.703, 0.7138, 0.711, 0.68, 0.711, 0.7198, 0.703, 0.7536, 0.703, 0.7536, 0.711, 0.7198, 0.711, 0.7596, 0.703, 0.7934, 0.703, 0.7934, 0.711, 0.7596, 0.711, 0.7994, 0.703, 0.8332, 0.703, 0.8332, 0.711, 0.7994, 0.711, 0.68, 0.6631, 0.7138, 0.6631, 0.7138, 0.6711, 0.68, 0.6711, 0.7198, 0.6631, 0.7536, 0.6631, 0.7536, 0.6711, 0.7198, 0.6711, 0.7596, 0.6631, 0.7934, 0.6631, 0.7934, 0.6711, 0.7596, 0.6711, 0.7994, 0.6631, 0.8332, 0.6631, 0.8332, 0.6711, 0.7994, 0.6711, 0.68, 0.6233, 0.7138, 0.6233, 0.7138, 0.6312, 0.68, 0.6312, 0.7198, 0.6233, 0.7536, 0.6233, 0.7536, 0.6312, 0.7198, 0.6312, 0.7596, 0.6233, 0.7934, 0.6233, 0.7934, 0.6312, 0.7596, 0.6312, 0.7994, 0.6233, 0.8332, 0.6233, 0.8332, 0.6312, 0.7994, 0.6312, 0.68, 0.5834, 0.7138, 0.5834, 0.7138, 0.5914, 0.68, 0.5914, 0.7198, 0.5834, 0.7536, 0.5834, 0.7536, 0.5914, 0.7198, 0.5914, 0.7596, 0.5834, 0.7934, 0.5834, 0.7934, 0.5914, 0.7596, 0.5914, 0.7994, 0.5834, 0.8332, 0.5834, 0.8332, 0.5914, 0.7994, 0.5914, 0.68, 0.5446, 0.7138, 0.5446, 0.7138, 0.5515, 0.68, 0.5515, 0.7198, 0.5446, 0.7536, 0.5446, 0.7536, 0.5515, 0.7198, 0.5515, 0.7596, 0.5446, 0.7934, 0.5446, 0.7934, 0.5515, 0.7596, 0.5515, 0.7994, 0.5446, 0.8332, 0.5446, 0.8332, 0.5515, 0.7994, 0.5515, 0.8332, 0.6711, 0.8387, 0.6711, 0.8387, 0.703, 0.8332, 0.703, 0.8332, 0.6312, 0.8387, 0.6312, 0.8387, 0.6631, 0.8332, 0.6631, 0.8332, 0.5914, 0.8387, 0.5914, 0.8387, 0.6233, 0.8332, 0.6233, 0.8332, 0.5515, 0.8387, 0.5515, 0.8387, 0.5834, 0.8332, 0.5834, 0.8332, 0.703, 0.8387, 0.703, 0.8387, 0.703, 0.8332, 0.703, 0.8332, 0.6631, 0.8387, 0.6631, 0.8387, 0.6711, 0.8332, 0.6711, 0.8387, 0.711, 0.8332, 0.711, 0.8332, 0.711, 0.8387, 0.711, 0.8332, 0.5834, 0.8387, 0.5834, 0.8387, 0.5914, 0.8332, 0.5914, 0.8387, 0.5446, 0.8387, 0.5515, 0.8387, 0.5515, 0.8387, 0.5446, 0.7934, 0.5446, 0.7994, 0.5446, 0.7994, 0.5515, 0.7934, 0.5515, 0.7934, 0.5834, 0.7994, 0.5834, 0.7994, 0.5914, 0.7934, 0.5914, 0.7934, 0.6233, 0.7994, 0.6233, 0.7994, 0.6312, 0.7934, 0.6312, 0.7934, 0.6631, 0.7994, 0.6631, 0.7994, 0.6711, 0.7934, 0.6711, 0.7934, 0.703, 0.7994, 0.703, 0.7994, 0.711, 0.7934, 0.711, 0.7934, 0.5515, 0.7994, 0.5515, 0.7994, 0.5834, 0.7934, 0.5834, 0.7934, 0.5914, 0.7994, 0.5914, 0.7994, 0.6233, 0.7934, 0.6233, 0.7934, 0.6312, 0.7994, 0.6312, 0.7994, 0.6631, 0.7934, 0.6631, 0.7934, 0.6711, 0.7994, 0.6711, 0.7994, 0.703, 0.7934, 0.703, 0.7596, 0.5515, 0.7536, 0.5515, 0.7536, 0.5515, 0.7596, 0.5515, 0.7536, 0.5834, 0.7596, 0.5834, 0.7596, 0.5914, 0.7536, 0.5914, 0.7536, 0.6233, 0.7596, 0.6233, 0.7596, 0.6312, 0.7536, 0.6312, 0.7536, 0.6631, 0.7596, 0.6631, 0.7596, 0.6711, 0.7536, 0.6711, 0.7536, 0.5515, 0.7536, 0.5446, 0.7536, 0.5446, 0.7536, 0.5515, 0.7536, 0.5515, 0.7596, 0.5515, 0.7596, 0.5834, 0.7536, 0.5834, 0.7536, 0.5914, 0.7596, 0.5914, 0.7596, 0.6233, 0.7536, 0.6233, 0.7536, 0.6312, 0.7596, 0.6312, 0.7596, 0.6631, 0.7536, 0.6631, 0.7536, 0.6711, 0.7596, 0.6711, 0.7596, 0.703, 0.7536, 0.703, 0.7138, 0.5446, 0.7198, 0.5446, 0.7198, 0.5515, 0.7138, 0.5515, 0.7138, 0.5834, 0.7198, 0.5834, 0.7198, 0.5914, 0.7138, 0.5914, 0.7138, 0.6233, 0.7198, 0.6233, 0.7198, 0.6312, 0.7138, 0.6312, 0.7138, 0.6631, 0.7198, 0.6631, 0.7198, 0.6711, 0.7138, 0.6711, 0.7138, 0.703, 0.7198, 0.703, 0.7198, 0.711, 0.7138, 0.711, 0.7138, 0.5515, 0.7198, 0.5515, 0.7198, 0.5834, 0.7138, 0.5834, 0.7138, 0.5914, 0.7198, 0.5914, 0.7198, 0.6233, 0.7138, 0.6233, 0.7138, 0.6312, 0.7198, 0.6312, 0.7198, 0.6631, 0.7138, 0.6631, 0.7138, 0.6711, 0.7198, 0.6711, 0.7198, 0.703, 0.7138, 0.703, 0.674, 0.5515, 0.674, 0.5446, 0.674, 0.5446, 0.674, 0.5515, 0.674, 0.5834, 0.68, 0.5834, 0.68, 0.5914, 0.674, 0.5914, 0.68, 0.6233, 0.68, 0.6312, 0.68, 0.6312, 0.68, 0.6233, 0.674, 0.6631, 0.68, 0.6631, 0.68, 0.6711, 0.674, 0.6711, 0.674, 0.711, 0.674, 0.703, 0.674, 0.703, 0.674, 0.711, 0.674, 0.5515, 0.68, 0.5515, 0.68, 0.5834, 0.674, 0.5834, 0.674, 0.5914, 0.68, 0.5914, 0.68, 0.6233, 0.674, 0.6233, 0.674, 0.6312, 0.68, 0.6312, 0.68, 0.6631, 0.674, 0.6631, 0.2862, 0.711, 0.2802, 0.711, 0.2464, 0.711, 0.2404, 0.711, 0.2066, 0.711, 0.2006, 0.711, 0.1668, 0.711, 0.1613, 0.711, 0.1613, 0.703, 0.1613, 0.6711, 0.1613, 0.6631, 0.1613, 0.6312, 0.1613, 0.6233, 0.1613, 0.5914, 0.1613, 0.5834, 0.1613, 0.5515, 0.1613, 0.5446, 0.1668, 0.5446, 0.2006, 0.5446, 0.2066, 0.5446, 0.2404, 0.5446, 0.2464, 0.5446, 0.2802, 0.5446, 0.2862, 0.5446, 0.32, 0.5446, 0.326, 0.5446, 0.326, 0.5515, 0.326, 0.5834, 0.326, 0.5914, 0.326, 0.6233, 0.326, 0.6312, 0.326, 0.6631, 0.326, 0.6711, 0.326, 0.703, 0.326, 0.711, 0.32, 0.711, 0.674, 0.6711, 0.68, 0.6711, 0.68, 0.703, 0.674, 0.703, 0.674, 0.5446, 0.68, 0.5446, 0.68, 0.5515, 0.674, 0.5515, 0.68, 0.5515, 0.674, 0.5515, 0.674, 0.5515, 0.68, 0.5515, 0.674, 0.5446, 0.68, 0.5446, 0.68, 0.5446, 0.674, 0.5446, 0.68, 0.5446, 0.68, 0.5515, 0.68, 0.5515, 0.68, 0.5446, 0.674, 0.6233, 0.68, 0.6233, 0.68, 0.6312, 0.674, 0.6312, 0.674, 0.6233, 0.68, 0.6233, 0.68, 0.6233, 0.674, 0.6233, 0.674, 0.6312, 0.674, 0.6233, 0.674, 0.6233, 0.674, 0.6312, 0.68, 0.6312, 0.674, 0.6312, 0.674, 0.6312, 0.68, 0.6312, 0.674, 0.703, 0.68, 0.703, 0.68, 0.711, 0.674, 0.711, 0.68, 0.703, 0.68, 0.711, 0.68, 0.711, 0.68, 0.703, 0.68, 0.711, 0.674, 0.711, 0.674, 0.711, 0.68, 0.711, 0.674, 0.703, 0.68, 0.703, 0.68, 0.703, 0.674, 0.703, 0.8332, 0.703, 0.8387, 0.703, 0.8387, 0.711, 0.8332, 0.711, 0.8332, 0.6233, 0.8387, 0.6233, 0.8387, 0.6312, 0.8332, 0.6312, 0.8332, 0.5446, 0.8387, 0.5446, 0.8387, 0.5515, 0.8332, 0.5515, 0.8387, 0.6312, 0.8332, 0.6312, 0.8332, 0.6312, 0.8387, 0.6312, 0.8387, 0.5515, 0.8332, 0.5515, 0.8332, 0.5515, 0.8387, 0.5515, 0.8332, 0.6233, 0.8387, 0.6233, 0.8387, 0.6233, 0.8332, 0.6233, 0.8332, 0.5446, 0.8387, 0.5446, 0.8387, 0.5446, 0.8332, 0.5446, 0.8387, 0.6233, 0.8387, 0.6312, 0.8387, 0.6312, 0.8387, 0.6233, 0.8332, 0.5515, 0.8332, 0.5446, 0.8332, 0.5446, 0.8332, 0.5515, 0.8332, 0.6312, 0.8332, 0.6233, 0.8332, 0.6233, 0.8332, 0.6312, 0.8332, 0.711, 0.8332, 0.703, 0.8332, 0.703, 0.8332, 0.711, 0.8387, 0.703, 0.8387, 0.711, 0.8387, 0.711, 0.8387, 0.703, 0.7536, 0.5446, 0.7596, 0.5446, 0.7596, 0.5515, 0.7536, 0.5515, 0.7536, 0.703, 0.7596, 0.703, 0.7596, 0.711, 0.7536, 0.711, 0.7536, 0.5446, 0.7596, 0.5446, 0.7596, 0.5446, 0.7536, 0.5446, 0.7596, 0.711, 0.7536, 0.711, 0.7536, 0.711, 0.7596, 0.711, 0.7536, 0.703, 0.7596, 0.703, 0.7596, 0.703, 0.7536, 0.703, 0.7596, 0.703, 0.7596, 0.711, 0.7596, 0.711, 0.7596, 0.703, 0.7596, 0.5446, 0.7596, 0.5515, 0.7596, 0.5515, 0.7596, 0.5446, 0.7536, 0.711, 0.7536, 0.703, 0.7536, 0.703, 0.7536, 0.711, 0.7536, 0.5446, 0.7596, 0.5446, 0.7596, 0.5446, 0.7536, 0.5446, 0.7536, 0.5446, 0.7596, 0.5446, 0.7596, 0.5446, 0.7536, 0.5446, 0.7596, 0.5515, 0.7536, 0.5515, 0.7536, 0.5515, 0.7596, 0.5515, 0.7536, 0.5515, 0.7536, 0.5446, 0.7536, 0.5446, 0.7536, 0.5515, 0.7536, 0.5446, 0.7596, 0.5446, 0.7596, 0.5446, 0.7536, 0.5446, 0.7596, 0.5446, 0.7596, 0.5515, 0.7596, 0.5515, 0.7596, 0.5446, 0.7596, 0.5515, 0.7536, 0.5515, 0.7536, 0.5515, 0.7596, 0.5515, 0.7536, 0.5515, 0.7536, 0.5446, 0.7536, 0.5446, 0.7536, 0.5515, 0.7536, 0.5446, 0.7596, 0.5446, 0.7596, 0.5446, 0.7536, 0.5446, 0.7596, 0.5446, 0.7596, 0.5515, 0.7596, 0.5515, 0.7596, 0.5446, 0.674, 0.5446, 0.68, 0.5446, 0.68, 0.5446, 0.674, 0.5446, 0.674, 0.5446, 0.68, 0.5446, 0.68, 0.5446, 0.674, 0.5446, 0.8332, 0.6312, 0.8332, 0.6312, 0.8332, 0.6312, 0.8332, 0.6312, 0.8332, 0.6312, 0.8332, 0.6312, 0.8332, 0.6233, 0.8332, 0.6233, 0.674, 0.5515, 0.674, 0.5446, 0.674, 0.5446, 0.674, 0.5515, 0.674, 0.5515, 0.674, 0.5446, 0.674, 0.5446, 0.674, 0.5515, 0.674, 0.5515, 0.674, 0.5446, 0.674, 0.5446, 0.674, 0.5515, 0.68, 0.5515, 0.674, 0.5515, 0.674, 0.5515, 0.68, 0.5515, 0.674, 0.5446, 0.68, 0.5446, 0.68, 0.5446, 0.674, 0.5446, 0.68, 0.5446, 0.68, 0.5515, 0.68, 0.5515, 0.68, 0.5446, 0.674, 0.5515, 0.674, 0.5446, 0.674, 0.5446, 0.674, 0.5515, 0.68, 0.5515, 0.674, 0.5515, 0.674, 0.5515, 0.68, 0.5515, 0.674, 0.5446, 0.68, 0.5446, 0.68, 0.5446, 0.674, 0.5446, 0.68, 0.5446, 0.68, 0.5515, 0.68, 0.5515, 0.68, 0.5446, 0.8332, 0.6233, 0.8332, 0.6233, 0.8332, 0.6233, 0.8332, 0.6233, 0.68, 0.5515, 0.68, 0.5446, 0.68, 0.5446, 0.68, 0.5515, 0.68, 0.5446, 0.68, 0.5515, 0.68, 0.5515, 0.68, 0.5446, 0.68, 0.5446, 0.68, 0.5515, 0.68, 0.5515, 0.68, 0.5446, 0.68, 0.5515, 0.68, 0.5446, 0.68, 0.5446, 0.68, 0.5515, 0.7536, 0.5446, 0.7536, 0.5515, 0.7536, 0.5515, 0.7536, 0.5446, 0.8332, 0.6233, 0.8332, 0.6233, 0.8332, 0.6312, 0.8332, 0.6312, 0.7536, 0.5446, 0.7536, 0.5515, 0.7536, 0.5515, 0.7536, 0.5446, 0.7536, 0.5515, 0.68, 0.6233, 0.68, 0.6233, 0.7536, 0.5515, 0.7536, 0.5515, 0.7536, 0.5446, 0.7536, 0.5446, 0.7536, 0.5515, 0.7536, 0.5515, 0.7536, 0.5446, 0.7536, 0.5446, 0.7536, 0.5515, 0.8332, 0.6312, 0.8332, 0.6312, 0.8332, 0.6312, 0.8332, 0.6312, 0.8332, 0.6312, 0.8332, 0.6312, 0.8332, 0.6233, 0.8332, 0.6233, 0.8332, 0.6233, 0.8332, 0.6233, 0.8332, 0.6233, 0.8332, 0.6233, 0.8332, 0.6233, 0.8332, 0.6233, 0.8332, 0.6312, 0.8332, 0.6312, 0.7536, 0.703, 0.7536, 0.703, 0.7536, 0.703, 0.7536, 0.703, 0.7536, 0.703, 0.7536, 0.703, 0.7596, 0.703, 0.7596, 0.703, 0.674, 0.6312, 0.674, 0.6233, 0.674, 0.6233, 0.674, 0.6312, 0.674, 0.6312, 0.674, 0.6233, 0.674, 0.6233, 0.674, 0.6312, 0.7596, 0.703, 0.7596, 0.703, 0.7596, 0.703, 0.7596, 0.703, 0.7596, 0.703, 0.7596, 0.703, 0.7536, 0.703, 0.7536, 0.703, 0.7596, 0.5515, 0.8332, 0.6233, 0.8332, 0.6233, 0.7596, 0.5515, 0.7536, 0.703, 0.7536, 0.703, 0.7536, 0.703, 0.7536, 0.703, 0.68, 0.6233, 0.68, 0.6312, 0.68, 0.6312, 0.68, 0.6233, 0.674, 0.6233, 0.68, 0.6233, 0.68, 0.6233, 0.674, 0.6233, 0.674, 0.6312, 0.674, 0.6233, 0.674, 0.6233, 0.674, 0.6312, 0.68, 0.6312, 0.674, 0.6312, 0.674, 0.6312, 0.68, 0.6312, 0.68, 0.6233, 0.68, 0.6312, 0.68, 0.6312, 0.68, 0.6233, 0.674, 0.6233, 0.68, 0.6233, 0.68, 0.6233, 0.674, 0.6233, 0.674, 0.6312, 0.674, 0.6233, 0.674, 0.6233, 0.674, 0.6312, 0.68, 0.6312, 0.674, 0.6312, 0.674, 0.6312, 0.68, 0.6312, 0.7536, 0.703, 0.7536, 0.703, 0.7596, 0.703, 0.7596, 0.703, 0.7596, 0.703, 0.7596, 0.703, 0.7596, 0.703, 0.7596, 0.703, 0.68, 0.711, 0.674, 0.711, 0.674, 0.711, 0.68, 0.711, 0.68, 0.711, 0.674, 0.711, 0.674, 0.711, 0.68, 0.711, 0.7596, 0.703, 0.7596, 0.703, 0.7536, 0.703, 0.7536, 0.703, 0.674, 0.711, 0.674, 0.703, 0.674, 0.703, 0.674, 0.711, 0.674, 0.711, 0.674, 0.703, 0.674, 0.703, 0.674, 0.711, 0.674, 0.711, 0.674, 0.703, 0.674, 0.703, 0.674, 0.711, 0.68, 0.703, 0.68, 0.711, 0.68, 0.711, 0.68, 0.703, 0.68, 0.711, 0.674, 0.711, 0.674, 0.711, 0.68, 0.711, 0.674, 0.703, 0.68, 0.703, 0.68, 0.703, 0.674, 0.703, 0.674, 0.711, 0.674, 0.703, 0.674, 0.703, 0.674, 0.711, 0.68, 0.703, 0.68, 0.711, 0.68, 0.711, 0.68, 0.703, 0.68, 0.711, 0.674, 0.711, 0.674, 0.711, 0.68, 0.711, 0.674, 0.703, 0.68, 0.703, 0.68, 0.703, 0.674, 0.703, 0.68, 0.6233, 0.68, 0.6233, 0.68, 0.6233, 0.68, 0.6233, 0.68, 0.6233, 0.68, 0.6233, 0.68, 0.6312, 0.68, 0.6312, 0.68, 0.6312, 0.68, 0.6312, 0.68, 0.6312, 0.68, 0.6312, 0.68, 0.6312, 0.68, 0.6312, 0.68, 0.6233, 0.68, 0.6233, 0.7596, 0.703, 0.8332, 0.6312, 0.8332, 0.6312, 0.7596, 0.703, 0.68, 0.6233, 0.68, 0.6233, 0.68, 0.6233, 0.68, 0.6233, 0.7596, 0.711, 0.7536, 0.711, 0.7536, 0.711, 0.7596, 0.711, 0.7596, 0.711, 0.7536, 0.711, 0.7536, 0.711, 0.7596, 0.711, 0.7596, 0.711, 0.7536, 0.711, 0.7536, 0.711, 0.7596, 0.711, 0.7536, 0.703, 0.7596, 0.703, 0.7596, 0.703, 0.7536, 0.703, 0.7596, 0.703, 0.7596, 0.711, 0.7596, 0.711, 0.7596, 0.703, 0.7536, 0.711, 0.7536, 0.703, 0.7536, 0.703, 0.7536, 0.711, 0.7596, 0.711, 0.7536, 0.711, 0.7536, 0.711, 0.7596, 0.711, 0.7536, 0.703, 0.7596, 0.703, 0.7596, 0.703, 0.7536, 0.703, 0.7596, 0.703, 0.7596, 0.711, 0.7596, 0.711, 0.7596, 0.703, 0.7536, 0.711, 0.7536, 0.703, 0.7536, 0.703, 0.7536, 0.711, 0.8387, 0.703, 0.8387, 0.711, 0.8387, 0.711, 0.8387, 0.703, 0.8387, 0.703, 0.8387, 0.711, 0.8387, 0.711, 0.8387, 0.703, 0.68, 0.6233, 0.68, 0.6233, 0.68, 0.6312, 0.68, 0.6312, 0.68, 0.6312, 0.68, 0.6312, 0.68, 0.6312, 0.68, 0.6312, 0.8387, 0.711, 0.8332, 0.711, 0.8332, 0.711, 0.8387, 0.711, 0.8387, 0.711, 0.8332, 0.711, 0.8332, 0.711, 0.8387, 0.711, 0.68, 0.6312, 0.68, 0.6312, 0.68, 0.6233, 0.68, 0.6233, 0.8332, 0.703, 0.8387, 0.703, 0.8387, 0.703, 0.8332, 0.703, 0.8387, 0.711, 0.8332, 0.711, 0.8332, 0.711, 0.8387, 0.711, 0.8332, 0.711, 0.8332, 0.703, 0.8332, 0.703, 0.8332, 0.711, 0.8387, 0.703, 0.8387, 0.711, 0.8387, 0.711, 0.8387, 0.703, 0.8332, 0.703, 0.8387, 0.703, 0.8387, 0.703, 0.8332, 0.703, 0.8387, 0.711, 0.8332, 0.711, 0.8332, 0.711, 0.8387, 0.711, 0.8332, 0.711, 0.8332, 0.703, 0.8332, 0.703, 0.8332, 0.711, 0.8387, 0.703, 0.8387, 0.711, 0.8387, 0.711, 0.8387, 0.703, 0.7596, 0.5515, 0.7596, 0.5515, 0.7596, 0.5515, 0.7596, 0.5515, 0.7596, 0.5515, 0.7596, 0.5515, 0.7536, 0.5515, 0.7536, 0.5515, 0.8387, 0.6233, 0.8387, 0.6312, 0.8387, 0.6312, 0.8387, 0.6233, 0.8387, 0.6233, 0.8387, 0.6312, 0.8387, 0.6312, 0.8387, 0.6233, 0.7536, 0.5515, 0.7536, 0.5515, 0.7536, 0.5515, 0.7536, 0.5515, 0.7536, 0.5515, 0.7536, 0.5515, 0.7596, 0.5515, 0.7596, 0.5515, 0.68, 0.6312, 0.7536, 0.703, 0.7536, 0.703, 0.68, 0.6312, 0.7596, 0.5515, 0.7596, 0.5515, 0.7596, 0.5515, 0.7596, 0.5515, 0.8387, 0.6312, 0.8332, 0.6312, 0.8332, 0.6312, 0.8387, 0.6312, 0.8332, 0.6233, 0.8387, 0.6233, 0.8387, 0.6233, 0.8332, 0.6233, 0.8387, 0.6233, 0.8387, 0.6312, 0.8387, 0.6312, 0.8387, 0.6233, 0.8332, 0.6312, 0.8332, 0.6233, 0.8332, 0.6233, 0.8332, 0.6312, 0.8387, 0.6312, 0.8332, 0.6312, 0.8332, 0.6312, 0.8387, 0.6312, 0.8332, 0.6233, 0.8387, 0.6233, 0.8387, 0.6233, 0.8332, 0.6233, 0.8387, 0.6233, 0.8387, 0.6312, 0.8387, 0.6312, 0.8387, 0.6233, 0.8332, 0.6312, 0.8332, 0.6233, 0.8332, 0.6233, 0.8332, 0.6312, 0.7596, 0.5515, 0.7596, 0.5515, 0.7536, 0.5515, 0.7536, 0.5515, 0.7536, 0.5515, 0.7536, 0.5515, 0.7536, 0.5515, 0.7536, 0.5515, 0.8332, 0.5446, 0.8387, 0.5446, 0.8387, 0.5446, 0.8332, 0.5446, 0.8332, 0.5446, 0.8387, 0.5446, 0.8387, 0.5446, 0.8332, 0.5446, 0.7536, 0.5515, 0.7536, 0.5515, 0.7596, 0.5515, 0.7596, 0.5515, 0.8387, 0.5446, 0.8387, 0.5515, 0.8387, 0.5515, 0.8387, 0.5446, 0.8387, 0.5446, 0.8387, 0.5515, 0.8387, 0.5515, 0.8387, 0.5446, 0.8387, 0.5446, 0.8387, 0.5515, 0.8387, 0.5515, 0.8387, 0.5446, 0.8387, 0.5515, 0.8332, 0.5515, 0.8332, 0.5515, 0.8387, 0.5515, 0.8332, 0.5446, 0.8387, 0.5446, 0.8387, 0.5446, 0.8332, 0.5446, 0.8332, 0.5515, 0.8332, 0.5446, 0.8332, 0.5446, 0.8332, 0.5515, 0.8387, 0.5446, 0.8387, 0.5515, 0.8387, 0.5515, 0.8387, 0.5446, 0.8387, 0.5515, 0.8332, 0.5515, 0.8332, 0.5515, 0.8387, 0.5515, 0.8332, 0.5446, 0.8387, 0.5446, 0.8387, 0.5446, 0.8332, 0.5446, 0.8332, 0.5515, 0.8332, 0.5446, 0.8332, 0.5446, 0.8332, 0.5515, 0.7596, 0.5446, 0.7596, 0.5515, 0.7596, 0.5515, 0.7596, 0.5446, 0.7596, 0.5515, 0.7596, 0.5515, 0.7596, 0.5446, 0.7596, 0.5446, 0.7596, 0.5515, 0.7596, 0.5515, 0.7596, 0.5515, 0.7596, 0.5515, 0.7596, 0.5446, 0.7596, 0.5446, 0.7596, 0.5515, 0.7596, 0.5515, 0.7596, 0.5446, 0.7596, 0.5446, 0.7596, 0.5446, 0.7596, 0.5446, 0.7596, 0.5446, 0.7596, 0.5515, 0.7596, 0.5515, 0.7596, 0.5446, 0.7596, 0.5515, 0.7596, 0.5515, 0.7596, 0.5446, 0.7596, 0.5446, 0.7596, 0.5515, 0.7596, 0.5515, 0.7596, 0.5515, 0.7596, 0.5515, 0.7596, 0.5446, 0.7596, 0.5446, 0.7596, 0.5515, 0.7596, 0.5515, 0.7596, 0.5446, 0.7596, 0.5446, 0.7596, 0.5446, 0.7596, 0.5446, 0.68, 0.5446, 0.68, 0.5446, 0.68, 0.5446, 0.68, 0.5446, 0.68, 0.5446, 0.68, 0.5446, 0.68, 0.5446, 0.68, 0.5446, 0.68, 0.5446, 0.68, 0.5446, 0.68, 0.5446, 0.68, 0.5446, 0.68, 0.5446, 0.68, 0.5446, 0.68, 0.5446, 0.68, 0.5446, 0.68, 0.5446, 0.68, 0.5446, 0.68, 0.5446, 0.68, 0.5446, 0.7536, 0.5515, 0.7536, 0.5515, 0.7536, 0.5515, 0.7536, 0.5515, 0.7536, 0.5515, 0.7536, 0.5515, 0.7536, 0.5515, 0.7536, 0.5515, 0.7536, 0.5515, 0.7536, 0.5515, 0.7536, 0.5515, 0.7536, 0.5515, 0.7536, 0.5515, 0.7536, 0.5515, 0.7536, 0.5515, 0.7536, 0.5515, 0.7536, 0.5515, 0.7536, 0.5515, 0.7536, 0.5515, 0.7536, 0.5515, 0.7536, 0.5515, 0.7536, 0.5515, 0.7596, 0.5515, 0.7596, 0.5515, 0.7536, 0.5515, 0.7536, 0.5515, 0.7536, 0.5515, 0.7536, 0.5515, 0.7596, 0.5515, 0.7596, 0.5515, 0.7536, 0.5515, 0.7536, 0.5515, 0.7596, 0.5515, 0.7596, 0.5515, 0.7596, 0.5515, 0.7596, 0.5515, 0.7536, 0.5515, 0.7536, 0.5515, 0.7596, 0.5515, 0.7596, 0.5515, 0.7536, 0.5515, 0.7536, 0.5515, 0.7536, 0.5515, 0.7536, 0.5515, 0.7596, 0.5515, 0.7596, 0.5515, 0.7536, 0.5515, 0.7536, 0.5515, 0.7596, 0.5515, 0.7596, 0.5515, 0.7596, 0.5515, 0.7596, 0.5515, 0.68, 0.5446, 0.68, 0.5446, 0.68, 0.5446, 0.68, 0.5446, 0.68, 0.5446, 0.68, 0.5446, 0.68, 0.5446, 0.68, 0.5446, 0.68, 0.5446, 0.68, 0.5446, 0.68, 0.5446, 0.68, 0.5446, 0.68, 0.5446, 0.68, 0.5446, 0.68, 0.5446, 0.68, 0.5446, 0.68, 0.5446, 0.68, 0.5446, 0.68, 0.5446, 0.68, 0.5446, 0.7536, 0.5446, 0.7536, 0.5446, 0.7536, 0.5446, 0.7536, 0.5446, 0.7536, 0.5446, 0.7536, 0.5446, 0.7536, 0.5446, 0.7536, 0.5446, 0.7536, 0.5446, 0.7536, 0.5446, 0.7536, 0.5446, 0.7536, 0.5446, 0.7536, 0.5446, 0.7536, 0.5446, 0.7536, 0.5446, 0.7536, 0.5446, 0.7536, 0.5446, 0.7536, 0.5446, 0.7536, 0.5446, 0.7536, 0.5446, 0.68, 0.5515, 0.674, 0.5515, 0.674, 0.5515, 0.68, 0.5515, 0.674, 0.5515, 0.674, 0.5515, 0.68, 0.5515, 0.68, 0.5515, 0.674, 0.5515, 0.674, 0.5515, 0.674, 0.5515, 0.674, 0.5515, 0.68, 0.5515, 0.68, 0.5515, 0.674, 0.5515, 0.674, 0.5515, 0.68, 0.5515, 0.68, 0.5515, 0.68, 0.5515, 0.68, 0.5515, 0.68, 0.5515, 0.674, 0.5515, 0.674, 0.5515, 0.68, 0.5515, 0.674, 0.5515, 0.674, 0.5515, 0.68, 0.5515, 0.68, 0.5515, 0.674, 0.5515, 0.674, 0.5515, 0.674, 0.5515, 0.674, 0.5515, 0.68, 0.5515, 0.68, 0.5515, 0.674, 0.5515, 0.674, 0.5515, 0.68, 0.5515, 0.68, 0.5515, 0.68, 0.5515, 0.68, 0.5515, 0.7536, 0.5515, 0.7536, 0.5515, 0.7536, 0.5515, 0.7536, 0.5515, 0.7536, 0.5515, 0.7536, 0.5515, 0.7536, 0.5515, 0.7536, 0.5515, 0.7536, 0.5515, 0.7536, 0.5515, 0.7536, 0.5515, 0.7536, 0.5515, 0.7536, 0.5515, 0.7536, 0.5515, 0.7536, 0.5515, 0.7536, 0.5515, 0.7536, 0.5515, 0.7536, 0.5515, 0.7536, 0.5515, 0.7536, 0.5515, 0.68, 0.5515, 0.68, 0.5515, 0.68, 0.5515, 0.68, 0.5515, 0.68, 0.5515, 0.68, 0.5515, 0.68, 0.5515, 0.68, 0.5515, 0.68, 0.5515, 0.68, 0.5515, 0.68, 0.5515, 0.68, 0.5515, 0.68, 0.5515, 0.68, 0.5515, 0.68, 0.5515, 0.68, 0.5515, 0.68, 0.5515, 0.68, 0.5515, 0.68, 0.5515, 0.68, 0.5515, 0.68, 0.5515, 0.68, 0.5515, 0.68, 0.5515, 0.68, 0.5515, 0.68, 0.5515, 0.68, 0.5515, 0.68, 0.5515, 0.68, 0.5515, 0.68, 0.5515, 0.68, 0.5515, 0.68, 0.5515, 0.68, 0.5515, 0.68, 0.5515, 0.68, 0.5515, 0.68, 0.5515, 0.68, 0.5515, 0.68, 0.5515, 0.68, 0.5515, 0.68, 0.5515, 0.68, 0.5515, 0.7536, 0.5446, 0.7536, 0.5446, 0.7536, 0.5446, 0.7536, 0.5446, 0.7536, 0.5446, 0.7536, 0.5446, 0.7536, 0.5446, 0.7536, 0.5446, 0.7536, 0.5446, 0.7536, 0.5446, 0.7536, 0.5446, 0.7536, 0.5446, 0.7536, 0.5446, 0.7536, 0.5446, 0.7536, 0.5446, 0.7536, 0.5446, 0.7536, 0.5446, 0.7536, 0.5446, 0.7536, 0.5446, 0.7536, 0.5446, 0.68, 0.5446, 0.68, 0.5515, 0.68, 0.5515, 0.68, 0.5446, 0.68, 0.5515, 0.68, 0.5515, 0.68, 0.5446, 0.68, 0.5446, 0.68, 0.5515, 0.68, 0.5515, 0.68, 0.5515, 0.68, 0.5515, 0.68, 0.5446, 0.68, 0.5446, 0.68, 0.5515, 0.68, 0.5515, 0.68, 0.5446, 0.68, 0.5446, 0.68, 0.5446, 0.68, 0.5446, 0.7536, 0.5446, 0.7536, 0.5446, 0.7536, 0.5515, 0.7536, 0.5515, 0.7536, 0.5446, 0.7536, 0.5446, 0.7536, 0.5446, 0.7536, 0.5446, 0.7536, 0.5515, 0.7536, 0.5515, 0.7536, 0.5446, 0.7536, 0.5446, 0.7536, 0.5515, 0.7536, 0.5515, 0.7536, 0.5515, 0.7536, 0.5515, 0.7536, 0.5446, 0.7536, 0.5446, 0.7536, 0.5515, 0.7536, 0.5515, 0.68, 0.5446, 0.68, 0.5515, 0.68, 0.5515, 0.68, 0.5446, 0.68, 0.5515, 0.68, 0.5515, 0.68, 0.5446, 0.68, 0.5446, 0.68, 0.5515, 0.68, 0.5515, 0.68, 0.5515, 0.68, 0.5515, 0.68, 0.5446, 0.68, 0.5446, 0.68, 0.5515, 0.68, 0.5515, 0.68, 0.5446, 0.68, 0.5446, 0.68, 0.5446, 0.68, 0.5446, 0.7536, 0.5446, 0.7536, 0.5446, 0.7536, 0.5515, 0.7536, 0.5515, 0.7536, 0.5446, 0.7536, 0.5446, 0.7536, 0.5446, 0.7536, 0.5446, 0.7536, 0.5515, 0.7536, 0.5515, 0.7536, 0.5446, 0.7536, 0.5446, 0.7536, 0.5515, 0.7536, 0.5515, 0.7536, 0.5515, 0.7536, 0.5515, 0.7536, 0.5446, 0.7536, 0.5446, 0.7536, 0.5515, 0.7536, 0.5515, 0.68, 0.6312, 0.674, 0.6312, 0.674, 0.6312, 0.68, 0.6312, 0.674, 0.6312, 0.674, 0.6312, 0.68, 0.6312, 0.68, 0.6312, 0.674, 0.6312, 0.674, 0.6312, 0.674, 0.6312, 0.674, 0.6312, 0.68, 0.6312, 0.68, 0.6312, 0.674, 0.6312, 0.674, 0.6312, 0.68, 0.6312, 0.68, 0.6312, 0.68, 0.6312, 0.68, 0.6312, 0.68, 0.6312, 0.674, 0.6312, 0.674, 0.6312, 0.68, 0.6312, 0.674, 0.6312, 0.674, 0.6312, 0.68, 0.6312, 0.68, 0.6312, 0.674, 0.6312, 0.674, 0.6312, 0.674, 0.6312, 0.674, 0.6312, 0.68, 0.6312, 0.68, 0.6312, 0.674, 0.6312, 0.674, 0.6312, 0.68, 0.6312, 0.68, 0.6312, 0.68, 0.6312, 0.68, 0.6312, 0.674, 0.6233, 0.68, 0.6233, 0.68, 0.6233, 0.674, 0.6233, 0.68, 0.6233, 0.68, 0.6233, 0.674, 0.6233, 0.674, 0.6233, 0.68, 0.6233, 0.68, 0.6233, 0.68, 0.6233, 0.68, 0.6233, 0.674, 0.6233, 0.674, 0.6233, 0.68, 0.6233, 0.68, 0.6233, 0.674, 0.6233, 0.674, 0.6233, 0.674, 0.6233, 0.674, 0.6233, 0.674, 0.6233, 0.68, 0.6233, 0.68, 0.6233, 0.674, 0.6233, 0.68, 0.6233, 0.68, 0.6233, 0.674, 0.6233, 0.674, 0.6233, 0.68, 0.6233, 0.68, 0.6233, 0.68, 0.6233, 0.68, 0.6233, 0.674, 0.6233, 0.674, 0.6233, 0.68, 0.6233, 0.68, 0.6233, 0.674, 0.6233, 0.674, 0.6233, 0.674, 0.6233, 0.674, 0.6233, 0.68, 0.6312, 0.68, 0.6312, 0.68, 0.6233, 0.68, 0.6233, 0.68, 0.6312, 0.68, 0.6312, 0.68, 0.6312, 0.68, 0.6312, 0.68, 0.6233, 0.68, 0.6233, 0.68, 0.6312, 0.68, 0.6312, 0.68, 0.6233, 0.68, 0.6233, 0.68, 0.6233, 0.68, 0.6233, 0.68, 0.6312, 0.68, 0.6312, 0.68, 0.6233, 0.68, 0.6233, 0.68, 0.6312, 0.68, 0.6312, 0.68, 0.6312, 0.68, 0.6312, 0.68, 0.6233, 0.68, 0.6233, 0.68, 0.6312, 0.68, 0.6312, 0.68, 0.6233, 0.68, 0.6233, 0.68, 0.6233, 0.68, 0.6233, 0.674, 0.703, 0.68, 0.703, 0.68, 0.703, 0.674, 0.703, 0.68, 0.703, 0.68, 0.703, 0.674, 0.703, 0.674, 0.703, 0.68, 0.703, 0.68, 0.703, 0.68, 0.703, 0.68, 0.703, 0.674, 0.703, 0.674, 0.703, 0.68, 0.703, 0.68, 0.703, 0.674, 0.703, 0.674, 0.703, 0.674, 0.703, 0.674, 0.703, 0.674, 0.703, 0.68, 0.703, 0.68, 0.703, 0.674, 0.703, 0.68, 0.703, 0.68, 0.703, 0.674, 0.703, 0.674, 0.703, 0.68, 0.703, 0.68, 0.703, 0.68, 0.703, 0.68, 0.703, 0.674, 0.703, 0.674, 0.703, 0.68, 0.703, 0.68, 0.703, 0.674, 0.703, 0.674, 0.703, 0.674, 0.703, 0.674, 0.703, 0.68, 0.703, 0.68, 0.711, 0.68, 0.711, 0.68, 0.703, 0.68, 0.711, 0.68, 0.711, 0.68, 0.703, 0.68, 0.703, 0.68, 0.711, 0.68, 0.711, 0.68, 0.711, 0.68, 0.711, 0.68, 0.703, 0.68, 0.703, 0.68, 0.711, 0.68, 0.711, 0.68, 0.703, 0.68, 0.703, 0.68, 0.703, 0.68, 0.703, 0.68, 0.703, 0.68, 0.711, 0.68, 0.711, 0.68, 0.703, 0.68, 0.711, 0.68, 0.711, 0.68, 0.703, 0.68, 0.703, 0.68, 0.711, 0.68, 0.711, 0.68, 0.711, 0.68, 0.711, 0.68, 0.703, 0.68, 0.703, 0.68, 0.711, 0.68, 0.711, 0.68, 0.703, 0.68, 0.703, 0.68, 0.703, 0.68, 0.703, 0.7536, 0.711, 0.7536, 0.703, 0.7536, 0.703, 0.7536, 0.711, 0.7536, 0.703, 0.7536, 0.703, 0.7536, 0.711, 0.7536, 0.711, 0.7536, 0.703, 0.7536, 0.703, 0.7536, 0.703, 0.7536, 0.703, 0.7536, 0.711, 0.7536, 0.711, 0.7536, 0.703, 0.7536, 0.703, 0.7536, 0.711, 0.7536, 0.711, 0.7536, 0.711, 0.7536, 0.711, 0.7536, 0.711, 0.7536, 0.703, 0.7536, 0.703, 0.7536, 0.711, 0.7536, 0.703, 0.7536, 0.703, 0.7536, 0.711, 0.7536, 0.711, 0.7536, 0.703, 0.7536, 0.703, 0.7536, 0.703, 0.7536, 0.703, 0.7536, 0.711, 0.7536, 0.711, 0.7536, 0.703, 0.7536, 0.703, 0.7536, 0.711, 0.7536, 0.711, 0.7536, 0.711, 0.7536, 0.711, 0.7596, 0.703, 0.7596, 0.711, 0.7596, 0.711, 0.7596, 0.703, 0.7596, 0.711, 0.7596, 0.711, 0.7596, 0.703, 0.7596, 0.703, 0.7596, 0.711, 0.7596, 0.711, 0.7596, 0.711, 0.7596, 0.711, 0.7596, 0.703, 0.7596, 0.703, 0.7596, 0.711, 0.7596, 0.711, 0.7596, 0.703, 0.7596, 0.703, 0.7596, 0.703, 0.7596, 0.703, 0.7596, 0.703, 0.7596, 0.711, 0.7596, 0.711, 0.7596, 0.703, 0.7596, 0.711, 0.7596, 0.711, 0.7596, 0.703, 0.7596, 0.703, 0.7596, 0.711, 0.7596, 0.711, 0.7596, 0.711, 0.7596, 0.711, 0.7596, 0.703, 0.7596, 0.703, 0.7596, 0.711, 0.7596, 0.711, 0.7596, 0.703, 0.7596, 0.703, 0.7596, 0.703, 0.7596, 0.703, 0.7596, 0.703, 0.7596, 0.703, 0.7536, 0.703, 0.7536, 0.703, 0.7596, 0.703, 0.7596, 0.703, 0.7596, 0.703, 0.7596, 0.703, 0.7536, 0.703, 0.7536, 0.703, 0.7596, 0.703, 0.7596, 0.703, 0.7536, 0.703, 0.7536, 0.703, 0.7536, 0.703, 0.7536, 0.703, 0.7596, 0.703, 0.7596, 0.703, 0.7536, 0.703, 0.7536, 0.703, 0.7596, 0.703, 0.7596, 0.703, 0.7596, 0.703, 0.7596, 0.703, 0.7536, 0.703, 0.7536, 0.703, 0.7596, 0.703, 0.7596, 0.703, 0.7536, 0.703, 0.7536, 0.703, 0.7536, 0.703, 0.7536, 0.703, 0.8332, 0.711, 0.8332, 0.703, 0.8332, 0.703, 0.8332, 0.711, 0.8332, 0.703, 0.8332, 0.703, 0.8332, 0.711, 0.8332, 0.711, 0.8332, 0.703, 0.8332, 0.703, 0.8332, 0.703, 0.8332, 0.703, 0.8332, 0.711, 0.8332, 0.711, 0.8332, 0.703, 0.8332, 0.703, 0.8332, 0.711, 0.8332, 0.711, 0.8332, 0.711, 0.8332, 0.711, 0.8332, 0.711, 0.8332, 0.703, 0.8332, 0.703, 0.8332, 0.711, 0.8332, 0.703, 0.8332, 0.703, 0.8332, 0.711, 0.8332, 0.711, 0.8332, 0.703, 0.8332, 0.703, 0.8332, 0.703, 0.8332, 0.703, 0.8332, 0.711, 0.8332, 0.711, 0.8332, 0.703, 0.8332, 0.703, 0.8332, 0.711, 0.8332, 0.711, 0.8332, 0.711, 0.8332, 0.711, 0.8332, 0.703, 0.8387, 0.703, 0.8387, 0.703, 0.8332, 0.703, 0.8387, 0.703, 0.8387, 0.703, 0.8332, 0.703, 0.8332, 0.703, 0.8387, 0.703, 0.8387, 0.703, 0.8387, 0.703, 0.8387, 0.703, 0.8332, 0.703, 0.8332, 0.703, 0.8387, 0.703, 0.8387, 0.703, 0.8332, 0.703, 0.8332, 0.703, 0.8332, 0.703, 0.8332, 0.703, 0.8332, 0.703, 0.8387, 0.703, 0.8387, 0.703, 0.8332, 0.703, 0.8387, 0.703, 0.8387, 0.703, 0.8332, 0.703, 0.8332, 0.703, 0.8387, 0.703, 0.8387, 0.703, 0.8387, 0.703, 0.8387, 0.703, 0.8332, 0.703, 0.8332, 0.703, 0.8387, 0.703, 0.8387, 0.703, 0.8332, 0.703, 0.8332, 0.703, 0.8332, 0.703, 0.8332, 0.703, 0.8332, 0.6233, 0.8332, 0.6233, 0.8332, 0.6312, 0.8332, 0.6312, 0.8332, 0.6233, 0.8332, 0.6233, 0.8332, 0.6233, 0.8332, 0.6233, 0.8332, 0.6312, 0.8332, 0.6312, 0.8332, 0.6233, 0.8332, 0.6233, 0.8332, 0.6312, 0.8332, 0.6312, 0.8332, 0.6312, 0.8332, 0.6312, 0.8332, 0.6233, 0.8332, 0.6233, 0.8332, 0.6312, 0.8332, 0.6312, 0.8332, 0.6233, 0.8332, 0.6233, 0.8332, 0.6233, 0.8332, 0.6233, 0.8332, 0.6312, 0.8332, 0.6312, 0.8332, 0.6233, 0.8332, 0.6233, 0.8332, 0.6312, 0.8332, 0.6312, 0.8332, 0.6312, 0.8332, 0.6312, 0.8332, 0.6233, 0.8387, 0.6233, 0.8387, 0.6233, 0.8332, 0.6233, 0.8387, 0.6233, 0.8387, 0.6233, 0.8332, 0.6233, 0.8332, 0.6233, 0.8387, 0.6233, 0.8387, 0.6233, 0.8387, 0.6233, 0.8387, 0.6233, 0.8332, 0.6233, 0.8332, 0.6233, 0.8387, 0.6233, 0.8387, 0.6233, 0.8332, 0.6233, 0.8332, 0.6233, 0.8332, 0.6233, 0.8332, 0.6233, 0.8332, 0.6233, 0.8387, 0.6233, 0.8387, 0.6233, 0.8332, 0.6233, 0.8387, 0.6233, 0.8387, 0.6233, 0.8332, 0.6233, 0.8332, 0.6233, 0.8387, 0.6233, 0.8387, 0.6233, 0.8387, 0.6233, 0.8387, 0.6233, 0.8332, 0.6233, 0.8332, 0.6233, 0.8387, 0.6233, 0.8387, 0.6233, 0.8332, 0.6233, 0.8332, 0.6233, 0.8332, 0.6233, 0.8332, 0.6233, 0.8387, 0.6312, 0.8332, 0.6312, 0.8332, 0.6312, 0.8387, 0.6312, 0.8332, 0.6312, 0.8332, 0.6312, 0.8387, 0.6312, 0.8387, 0.6312, 0.8332, 0.6312, 0.8332, 0.6312, 0.8332, 0.6312, 0.8332, 0.6312, 0.8387, 0.6312, 0.8387, 0.6312, 0.8332, 0.6312, 0.8332, 0.6312, 0.8387, 0.6312, 0.8387, 0.6312, 0.8387, 0.6312, 0.8387, 0.6312, 0.8387, 0.6312, 0.8332, 0.6312, 0.8332, 0.6312, 0.8387, 0.6312, 0.8332, 0.6312, 0.8332, 0.6312, 0.8387, 0.6312, 0.8387, 0.6312, 0.8332, 0.6312, 0.8332, 0.6312, 0.8332, 0.6312, 0.8332, 0.6312, 0.8387, 0.6312, 0.8387, 0.6312, 0.8332, 0.6312, 0.8332, 0.6312, 0.8387, 0.6312, 0.8387, 0.6312, 0.8387, 0.6312, 0.8387, 0.6312, 0.8332, 0.5515, 0.8332, 0.5446, 0.8332, 0.5446, 0.8332, 0.5515, 0.8332, 0.5446, 0.8332, 0.5446, 0.8332, 0.5515, 0.8332, 0.5515, 0.8332, 0.5446, 0.8332, 0.5446, 0.8332, 0.5446, 0.8332, 0.5446, 0.8332, 0.5515, 0.8332, 0.5515, 0.8332, 0.5446, 0.8332, 0.5446, 0.8332, 0.5515, 0.8332, 0.5515, 0.8332, 0.5515, 0.8332, 0.5515, 0.8332, 0.5515, 0.8332, 0.5446, 0.8332, 0.5446, 0.8332, 0.5515, 0.8332, 0.5446, 0.8332, 0.5446, 0.8332, 0.5515, 0.8332, 0.5515, 0.8332, 0.5446, 0.8332, 0.5446, 0.8332, 0.5446, 0.8332, 0.5446, 0.8332, 0.5515, 0.8332, 0.5515, 0.8332, 0.5446, 0.8332, 0.5446, 0.8332, 0.5515, 0.8332, 0.5515, 0.8332, 0.5515, 0.8332, 0.5515, 0.8387, 0.5515, 0.8332, 0.5515, 0.8332, 0.5515, 0.8387, 0.5515, 0.8332, 0.5515, 0.8332, 0.5515, 0.8387, 0.5515, 0.8387, 0.5515, 0.8332, 0.5515, 0.8332, 0.5515, 0.8332, 0.5515, 0.8332, 0.5515, 0.8387, 0.5515, 0.8387, 0.5515, 0.8332, 0.5515, 0.8332, 0.5515, 0.8387, 0.5515, 0.8387, 0.5515, 0.8387, 0.5515, 0.8387, 0.5515, 0.8387, 0.5515, 0.8332, 0.5515, 0.8332, 0.5515, 0.8387, 0.5515, 0.8332, 0.5515, 0.8332, 0.5515, 0.8387, 0.5515, 0.8387, 0.5515, 0.8332, 0.5515, 0.8332, 0.5515, 0.8332, 0.5515, 0.8332, 0.5515, 0.8387, 0.5515, 0.8387, 0.5515, 0.8332, 0.5515, 0.8332, 0.5515, 0.8387, 0.5515, 0.8387, 0.5515, 0.8387, 0.5515, 0.8387, 0.5515, 0.68, 0.6233, 0.8332, 0.6233, 0.8332, 0.6312, 0.68, 0.6312, 0.7596, 0.5515, 0.8332, 0.6233, 0.8332, 0.6233, 0.7596, 0.5515, 0.7596, 0.703, 0.8332, 0.6312, 0.8332, 0.6312, 0.7596, 0.703, 0.68, 0.6312, 0.7536, 0.703, 0.7536, 0.703, 0.68, 0.6312, 0.7536, 0.5515, 0.68, 0.6233, 0.68, 0.6233, 0.7536, 0.5515, 0.7536, 0.5515, 0.7536, 0.703, 0.7596, 0.703, 0.7596, 0.5515, 0.7536, 0.703, 0.7596, 0.703, 0.7596, 0.703, 0.7536, 0.703, 0.7596, 0.703, 0.7536, 0.703, 0.7536, 0.703, 0.7596, 0.703, 0.674, 0.6233, 0.674, 0.5515, 0.674, 0.5515, 0.674, 0.6233, 0.674, 0.5515, 0.68, 0.5515, 0.68, 0.6233, 0.674, 0.6233, 0.68, 0.5515, 0.674, 0.5515, 0.674, 0.6233, 0.68, 0.6233, 0.68, 0.5515, 0.68, 0.6233, 0.68, 0.6233, 0.68, 0.5515, 0.68, 0.5515, 0.674, 0.5515, 0.674, 0.6233, 0.68, 0.6233, 0.674, 0.5515, 0.674, 0.6233, 0.674, 0.6233, 0.674, 0.5515, 0.674, 0.5515, 0.68, 0.5515, 0.68, 0.6233, 0.674, 0.6233, 0.68, 0.6233, 0.68, 0.5515, 0.68, 0.5515, 0.68, 0.6233, 0.0, 0.0, 0.0, 0.0, 0.0, 0.0, 0.0, 0.0, 0.68, 0.703, 0.674, 0.703, 0.0, 0.0, 0.68, 0.6312, 0.674, 0.703, 0.68, 0.703, 0.68, 0.6312, 0.674, 0.6312, 0.68, 0.6312, 0.68, 0.703, 0.68, 0.703, 0.68, 0.6312, 0.674, 0.6312, 0.674, 0.703, 0.674, 0.703, 0.674, 0.6312, 0.68, 0.703, 0.674, 0.703, 0.674, 0.6312, 0.68, 0.6312, 0.674, 0.703, 0.68, 0.703, 0.68, 0.6312, 0.674, 0.6312, 0.68, 0.703, 0.68, 0.6312, 0.68, 0.6312, 0.68, 0.703, 0.7536, 0.711, 0.68, 0.711, 0.68, 0.711, 0.7536, 0.711, 0.68, 0.711, 0.68, 0.703, 0.7536, 0.703, 0.7536, 0.711, 0.68, 0.703, 0.68, 0.711, 0.7536, 0.711, 0.7536, 0.703, 0.68, 0.703, 0.7536, 0.703, 0.7536, 0.703, 0.68, 0.703, 0.68, 0.711, 0.7536, 0.711, 0.7536, 0.711, 0.68, 0.711, 0.68, 0.711, 0.68, 0.703, 0.7536, 0.703, 0.7536, 0.711, 0.68, 0.703, 0.68, 0.711, 0.7536, 0.711, 0.7536, 0.703, 0.7536, 0.703, 0.68, 0.703, 0.68, 0.703, 0.7536, 0.703, 0.7596, 0.711, 0.8332, 0.711, 0.8332, 0.711, 0.7596, 0.711, 0.7596, 0.711, 0.7596, 0.703, 0.8332, 0.703, 0.8332, 0.711, 0.7596, 0.703, 0.7596, 0.711, 0.8332, 0.711, 0.8332, 0.703, 0.8332, 0.703, 0.7596, 0.703, 0.7596, 0.703, 0.8332, 0.703, 0.8332, 0.711, 0.7596, 0.711, 0.7596, 0.711, 0.8332, 0.711, 0.7596, 0.711, 0.7596, 0.703, 0.8332, 0.703, 0.8332, 0.711, 0.7596, 0.703, 0.7596, 0.711, 0.8332, 0.711, 0.8332, 0.703, 0.7596, 0.703, 0.8332, 0.703, 0.8332, 0.703, 0.7596, 0.703, 0.8387, 0.703, 0.8387, 0.6312, 0.8387, 0.6312, 0.8387, 0.703, 0.8387, 0.703, 0.8332, 0.703, 0.8332, 0.6312, 0.8387, 0.6312, 0.8332, 0.703, 0.8387, 0.703, 0.8387, 0.6312, 0.8332, 0.6312, 0.8332, 0.6312, 0.8332, 0.703, 0.8332, 0.703, 0.8332, 0.6312, 0.8387, 0.6312, 0.8387, 0.703, 0.8387, 0.703, 0.8387, 0.6312, 0.8387, 0.703, 0.8332, 0.703, 0.8332, 0.6312, 0.8387, 0.6312, 0.8332, 0.703, 0.8387, 0.703, 0.8387, 0.6312, 0.8332, 0.6312, 0.7596, 0.703, 0.7596, 0.703, 0.7536, 0.703, 0.7536, 0.703, 0.8387, 0.5515, 0.8387, 0.6233, 0.8387, 0.6233, 0.8387, 0.5515, 0.8387, 0.6233, 0.8332, 0.6233, 0.8332, 0.5515, 0.8387, 0.5515, 0.8332, 0.6233, 0.8387, 0.6233, 0.8387, 0.5515, 0.8332, 0.5515, 0.8332, 0.6233, 0.8332, 0.5515, 0.8332, 0.5515, 0.8332, 0.6233, 0.8387, 0.6233, 0.8387, 0.5515, 0.8387, 0.5515, 0.8387, 0.6233, 0.8387, 0.6233, 0.8332, 0.6233, 0.8332, 0.5515, 0.8387, 0.5515, 0.8332, 0.6233, 0.8387, 0.6233, 0.8387, 0.5515, 0.8332, 0.5515, 0.8332, 0.5515, 0.8332, 0.6233, 0.8332, 0.6233, 0.8332, 0.5515, 0.8332, 0.5446, 0.7596, 0.5446, 0.7596, 0.5446, 0.8332, 0.5446, 0.8332, 0.5446, 0.7596, 0.5446, 0.7596, 0.5515, 0.8332, 0.5515, 0.0, 0.0, 0.0, 0.0, 0.0, 0.0, 0.0, 0.0, 0.0, 0.0, 0.0, 0.0, 0.8332, 0.5515, 0.7596, 0.5515, 0.68, 0.5446, 0.7536, 0.5446, 0.7536, 0.5446, 0.68, 0.5446, 0.7536, 0.5446, 0.68, 0.5446, 0.68, 0.5515, 0.7536, 0.5515, 0.68, 0.5515, 0.7536, 0.5515, 0.7536, 0.5515, 0.68, 0.5515, 0.7536, 0.5446, 0.68, 0.5446, 0.68, 0.5446, 0.7536, 0.5446, 0.68, 0.5446, 0.7536, 0.5446, 0.7536, 0.5515, 0.68, 0.5515, 0.7536, 0.5446, 0.68, 0.5446, 0.68, 0.5515, 0.7536, 0.5515, 0.68, 0.6312, 0.68, 0.6312, 0.68, 0.6233, 0.68, 0.6233, 0.7536, 0.5446, 0.68, 0.5446, 0.68, 0.5515, 0.7536, 0.5515, 0.0, 0.0, 0.0, 0.0, 0.0, 0.0, 0.0, 0.0, 0.0, 0.0, 0.0, 0.0, 0.8332, 0.5446, 0.7596, 0.5446, 0.7596, 0.5446, 0.8332, 0.5446, 0.8332, 0.5515, 0.7596, 0.5515, 0.0, 0.0, 0.0, 0.0, 0.7596, 0.5515, 0.8332, 0.5515, 0.68, 0.5515, 0.7536, 0.5515, 0.7536, 0.5515, 0.68, 0.5515, 0.68, 0.6312, 0.68, 0.6312, 0.68, 0.6312, 0.68, 0.6312, 0.68, 0.6233, 0.68, 0.6233, 0.68, 0.6312, 0.68, 0.6312, 0.68, 0.6233, 0.68, 0.6233, 0.68, 0.6233, 0.68, 0.6233, 0.8332, 0.703, 0.8332, 0.6312, 0.8332, 0.6312, 0.8332, 0.703, 0.7596, 0.703, 0.7596, 0.703, 0.7596, 0.703, 0.7596, 0.703, 0.7536, 0.703, 0.7536, 0.703, 0.7596, 0.703, 0.7596, 0.703, 0.7536, 0.703, 0.7536, 0.703, 0.7536, 0.703, 0.7536, 0.703, 0.7536, 0.5515, 0.7536, 0.5515, 0.7596, 0.5515, 0.7596, 0.5515, 0.7536, 0.5515, 0.7536, 0.5515, 0.7536, 0.5515, 0.7536, 0.5515, 0.7596, 0.5515, 0.7596, 0.5515, 0.7536, 0.5515, 0.7536, 0.5515, 0.7596, 0.5515, 0.7596, 0.5515, 0.7596, 0.5515, 0.7596, 0.5515, 0.8332, 0.6233, 0.8332, 0.6233, 0.8332, 0.6312, 0.8332, 0.6312, 0.8332, 0.6233, 0.8332, 0.6233, 0.8332, 0.6233, 0.8332, 0.6233, 0.8332, 0.6312, 0.8332, 0.6312, 0.8332, 0.6233, 0.8332, 0.6233, 0.8332, 0.6312, 0.8332, 0.6312, 0.8332, 0.6312, 0.8332, 0.6312, 0.7536, 0.5515, 0.7536, 0.703, 0.7596, 0.703, 0.7596, 0.5515, 0.0, 0.0, 0.0, 0.0, 0.0, 0.0, 0.0, 0.0, 0.7596, 0.5515, 0.7536, 0.5515, 0.7536, 0.5515, 0.7596, 0.5515, 0.0, 0.0, 0.0, 0.0, 0.0, 0.0, 0.0, 0.0, 0.7596, 0.5515, 0.7596, 0.703, 0.7536, 0.703, 0.7536, 0.5515, 0.0, 0.0, 0.0, 0.0, 0.0, 0.0, 0.0, 0.0, 0.7536, 0.5515, 0.7596, 0.5515, 0.7596, 0.5515, 0.7536, 0.5515, 0.0, 0.0, 0.0, 0.0, 0.0, 0.0, 0.0, 0.0, 0.68, 0.711, 0.7138, 0.711, 0.2862, 0.711, 0.32, 0.711, 0.326, 0.711, 0.674, 0.711, 0.68, 0.711, 0.32, 0.711, 0.674, 0.711, 0.326, 0.711, 0.326, 0.703, 0.674, 0.703, 0.326, 0.6711, 0.674, 0.6711, 0.674, 0.703, 0.326, 0.703, 0.674, 0.6711, 0.326, 0.6711, 0.326, 0.6631, 0.674, 0.6631, 0.326, 0.6312, 0.674, 0.6312, 0.674, 0.6631, 0.326, 0.6631, 0.674, 0.6312, 0.326, 0.6312, 0.326, 0.6233, 0.674, 0.6233, 0.326, 0.5914, 0.674, 0.5914, 0.674, 0.6233, 0.326, 0.6233, 0.674, 0.5914, 0.326, 0.5914, 0.326, 0.5834, 0.674, 0.5834, 0.326, 0.5515, 0.674, 0.5515, 0.674, 0.5834, 0.326, 0.5834, 0.674, 0.5515, 0.326, 0.5515, 0.326, 0.5446, 0.674, 0.5446, 0.674, 0.5446, 0.326, 0.5446, 0.32, 0.5446, 0.68, 0.5446, 0.2862, 0.5446, 0.7138, 0.5446, 0.68, 0.5446, 0.32, 0.5446, 0.7138, 0.5446, 0.2862, 0.5446, 0.2802, 0.5446, 0.7198, 0.5446, 0.2464, 0.5446, 0.7536, 0.5446, 0.7198, 0.5446, 0.2802, 0.5446, 0.7536, 0.5446, 0.2464, 0.5446, 0.2404, 0.5446, 0.7596, 0.5446, 0.2066, 0.5446, 0.7934, 0.5446, 0.7596, 0.5446, 0.2404, 0.5446, 0.7934, 0.5446, 0.2066, 0.5446, 0.2006, 0.5446, 0.7994, 0.5446, 0.2006, 0.5446, 0.1668, 0.5446, 0.8332, 0.5446, 0.7994, 0.5446, 0.8332, 0.5446, 0.1668, 0.5446, 0.1613, 0.5446, 0.8387, 0.5446, 0.1613, 0.5446, 0.1613, 0.5515, 0.8387, 0.5515, 0.8387, 0.5446, 0.8387, 0.5515, 0.1613, 0.5515, 0.1613, 0.5834, 0.8387, 0.5834, 0.1613, 0.5834, 0.1613, 0.5914, 0.8387, 0.5914, 0.8387, 0.5834, 0.1613, 0.5914, 0.1613, 0.6233, 0.8387, 0.6233, 0.8387, 0.5914, 0.1613, 0.6233, 0.1613, 0.6312, 0.8387, 0.6312, 0.8387, 0.6233, 0.1613, 0.6312, 0.1613, 0.6631, 0.8387, 0.6631, 0.8387, 0.6312, 0.1613, 0.6631, 0.1613, 0.6711, 0.8387, 0.6711, 0.8387, 0.6631, 0.1613, 0.6711, 0.1613, 0.703, 0.8387, 0.703, 0.8387, 0.6711, 0.1613, 0.703, 0.1613, 0.711, 0.8387, 0.711, 0.8387, 0.703, 0.1668, 0.711, 0.8332, 0.711, 0.8387, 0.711, 0.1613, 0.711, 0.8332, 0.711, 0.1668, 0.711, 0.2006, 0.711, 0.7994, 0.711, 0.7934, 0.711, 0.7994, 0.711, 0.2006, 0.711, 0.2066, 0.711, 0.7934, 0.711, 0.2066, 0.711, 0.2404, 0.711, 0.7596, 0.711, 0.7536, 0.711, 0.7596, 0.711, 0.2404, 0.711, 0.2464, 0.711, 0.7536, 0.711, 0.2464, 0.711, 0.2802, 0.711, 0.7198, 0.711, 0.2862, 0.711, 0.7138, 0.711, 0.7198, 0.711, 0.2802, 0.711])
me_013.materials.append(mat_007)
me_013.materials.append(mat_008)
me_013.materials.append(mat_009)
me_013.materials.append(mat_h)
me_013.update()

# ---- objects
ob_013 = bpy.data.objects.new('큐브.013', me_013)

# ---- transforms, parenting, visibility, modifiers, constraints
ob_013.location = (0.0, 0.0, 1.0)
ob_013.scale = (1.019, 1.019, 1.221)
_m = ob_013.modifiers.new('Auto Smooth', 'NODES')
_m.node_group = ng_auto_smooth
_gi = [s.identifier for s in ng_auto_smooth.interface.items_tree if s.item_type == 'SOCKET' and s.in_out == 'INPUT']
_m[_gi[1]] = 0.5236  # Angle

# ---- collection membership
col_collection.objects.link(ob_013)

# ---- scene / render settings (as saved in the file)
scene.frame_start = 1; scene.frame_end = 250; scene.frame_set(1)
scene.render.engine = 'BLENDER_EEVEE_NEXT'
scene.cycles.sampling_pattern = 'TABULATED_SOBOL'
bpy.context.view_layer.update()

# ---- added for rendering (the .blend has no active camera and no usable light): camera, sun
cam_auto = bpy.data.cameras.new('AutoCamera')
cam_auto.lens = 50.0
cam_auto.sensor_width = 36.0
cam_auto.clip_end = 1000.0
ob_auto_camera = bpy.data.objects.new('AutoCamera', cam_auto)
scene.collection.objects.link(ob_auto_camera)
ob_auto_camera.location = (33.5627, -40.5861, 42.5621)
ob_auto_camera.rotation_euler = (1.09748, -7.21219e-08, 0.694738)
scene.camera = ob_auto_camera
light_auto_sun = bpy.data.lights.new('AutoSun', 'SUN')
light_auto_sun.energy = 3.0
light_auto_sun.angle = 0.0523599
ob_auto_sun = bpy.data.objects.new('AutoSun', light_auto_sun)
scene.collection.objects.link(ob_auto_sun)
ob_auto_sun.rotation_euler = (0.872665, 0.174533, 0.523599)
bpy.context.view_layer.update()
